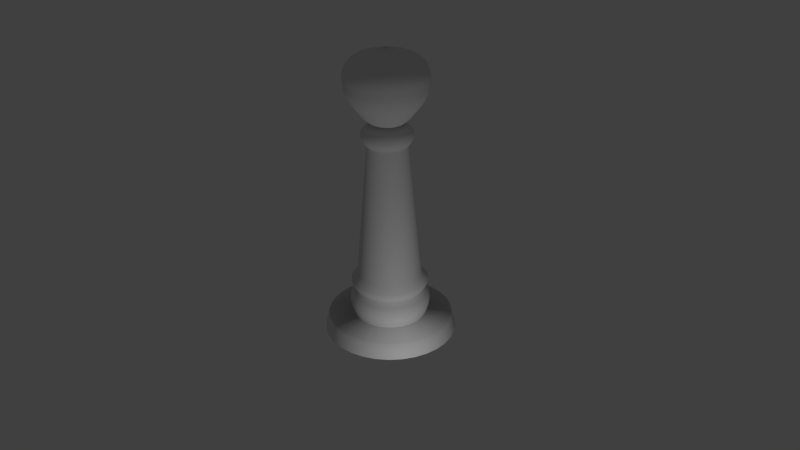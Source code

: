 # Source: pawn_2.blend  (saved by Blender 2.75.0; exported with 4.5.12 LTS)
import bpy
from mathutils import Matrix  # noqa: F401  (used for matrix-valued properties, if any)

bpy.ops.wm.read_factory_settings(use_empty=True)
scene = bpy.context.scene
scene.name = 'Scene'

# ---- collections
col_collection_1 = bpy.data.collections.new('Collection 1'); scene.collection.children.link(col_collection_1)

# ---- world
world_world = bpy.data.worlds.new('World'); scene.world = world_world
world_world.color = (0.05088, 0.05088, 0.05088)
world_world.use_sun_shadow = False
world_world.sun_shadow_jitter_overblur = 0.0
world_world.cycles.sampling_method = 'MANUAL'
world_world.cycles.sample_map_resolution = 256

# ---- cameras
cam_camera = bpy.data.cameras.new('Camera')
cam_camera.clip_end = 100.0
cam_camera.lens = 35.0
cam_camera.sensor_width = 32.0
cam_camera.sensor_height = 18.0
cam_camera.ortho_scale = 7.314
cam_camera.dof.focus_distance = 0.0
cam_camera.dof.aperture_fstop = 128.0

# ---- lights
light_lamp = bpy.data.lights.new('Lamp', 'POINT')
light_lamp.transmission_factor = 0.0
light_lamp.cutoff_distance = 30.0
light_lamp.energy = 100.0
light_lamp.shadow_buffer_clip_start = 1.001
light_lamp.shadow_soft_size = 0.1
light_lamp.shadow_maximum_resolution = 0.006
light_lamp.use_absolute_resolution = True
light_lamp.cycles.use_multiple_importance_sampling = False

# ---- meshes
me_cylinder = bpy.data.meshes.new('Cylinder')
me_cylinder.from_pydata([(0.0, 1.0, -1.0), (0.1951, 0.9808, -1.0), (0.3827, 0.9239, -1.0), (0.5556, 0.8315, -1.0), (0.7071, 0.7071, -1.0), (0.8315, 0.5556, -1.0), (0.9239, 0.3827, -1.0), (0.9808, 0.1951, -1.0), (1.0, 7.55e-08, -1.0), (0.9808, -0.1951, -1.0), (0.9239, -0.3827, -1.0), (0.8315, -0.5556, -1.0), (0.7071, -0.7071, -1.0), (0.5556, -0.8315, -1.0), (0.3827, -0.9239, -1.0), (0.1951, -0.9808, -1.0), (-3.258e-07, -1.0, -1.0), (-0.1951, -0.9808, -1.0), (-0.3827, -0.9239, -1.0), (-0.5556, -0.8315, -1.0), (-0.7071, -0.7071, -1.0), (-0.8315, -0.5556, -1.0), (-0.9239, -0.3827, -1.0), (-0.9808, -0.1951, -1.0), (-1.0, 9.656e-07, -1.0), (-0.9808, 0.1951, -1.0), (-0.9239, 0.3827, -1.0), (-0.8315, 0.5556, -1.0), (-0.7071, 0.7071, -1.0), (-0.5556, 0.8315, -1.0), (-0.3827, 0.9239, -1.0), (-0.1951, 0.9808, -1.0), (6.935e-09, 0.9416, -0.9398), (0.1837, 0.9235, -0.9398), (0.3603, 0.8699, -0.9398), (0.5231, 0.7829, -0.9398), (0.6658, 0.6658, -0.9398), (0.7829, 0.5231, -0.9398), (0.8699, 0.3603, -0.9398), (0.9235, 0.1837, -0.9398), (0.9416, 8.773e-08, -0.9398), (0.9235, -0.1837, -0.9398), (0.8699, -0.3603, -0.9398), (0.7829, -0.5231, -0.9398), (0.6658, -0.6658, -0.9398), (0.5231, -0.7829, -0.9398), (0.3603, -0.8699, -0.9398), (0.1837, -0.9235, -0.9398), (-2.999e-07, -0.9416, -0.9398), (-0.1837, -0.9235, -0.9398), (-0.3603, -0.8699, -0.9398), (-0.5231, -0.7829, -0.9398), (-0.6658, -0.6658, -0.9398), (-0.7829, -0.5231, -0.9398), (-0.8699, -0.3603, -0.9398), (-0.9235, -0.1837, -0.9398), (-0.9416, 9.258e-07, -0.9398), (-0.9235, 0.1837, -0.9398), (-0.8699, 0.3603, -0.9398), (-0.7829, 0.5231, -0.9398), (-0.6658, 0.6658, -0.9398), (-0.5231, 0.7829, -0.9398), (-0.3603, 0.8699, -0.9398), (-0.1837, 0.9235, -0.9398), (4.781e-08, 0.5306, -0.9398), (0.1035, 0.5204, -0.9398), (0.2031, 0.4902, -0.9398), (0.2948, 0.4412, -0.9398), (0.3752, 0.3752, -0.9398), (0.4412, 0.2948, -0.9398), (0.4902, 0.2031, -0.9398), (0.5204, 0.1035, -0.9398), (0.5306, 1.844e-07, -0.9398), (0.5204, -0.1035, -0.9398), (0.4902, -0.2031, -0.9398), (0.4412, -0.2948, -0.9398), (0.3752, -0.3752, -0.9398), (0.2948, -0.4412, -0.9398), (0.2031, -0.4902, -0.9398), (0.1035, -0.5204, -0.9398), (-1.251e-07, -0.5306, -0.9398), (-0.1035, -0.5204, -0.9398), (-0.2031, -0.4902, -0.9398), (-0.2948, -0.4412, -0.9398), (-0.3752, -0.3752, -0.9398), (-0.4412, -0.2948, -0.9398), (-0.4902, -0.2031, -0.9398), (-0.5204, -0.1035, -0.9398), (-0.5306, 6.567e-07, -0.9398), (-0.5204, 0.1035, -0.9398), (-0.4902, 0.2031, -0.9398), (-0.4412, 0.2948, -0.9398), (-0.3752, 0.3752, -0.9398), (-0.2948, 0.4412, -0.9398), (-0.2031, 0.4902, -0.9398), (-0.1035, 0.5204, -0.9398), (4.545e-08, 0.5677, -0.9205), (0.1108, 0.5568, -0.9205), (0.2173, 0.5245, -0.9205), (0.3154, 0.472, -0.9205), (0.4014, 0.4014, -0.9205), (0.472, 0.3154, -0.9205), (0.5245, 0.2173, -0.9205), (0.5568, 0.1108, -0.9205), (0.5677, 1.755e-07, -0.9205), (0.5568, -0.1108, -0.9205), (0.5245, -0.2173, -0.9205), (0.472, -0.3154, -0.9205), (0.4014, -0.4014, -0.9205), (0.3154, -0.472, -0.9205), (0.2173, -0.5245, -0.9205), (0.1108, -0.5568, -0.9205), (-1.395e-07, -0.5677, -0.9205), (-0.1108, -0.5568, -0.9205), (-0.2173, -0.5245, -0.9205), (-0.3154, -0.472, -0.9205), (-0.4014, -0.4014, -0.9205), (-0.472, -0.3154, -0.9205), (-0.5245, -0.2173, -0.9205), (-0.5568, -0.1108, -0.9205), (-0.5677, 6.808e-07, -0.9205), (-0.5568, 0.1108, -0.9205), (-0.5245, 0.2173, -0.9205), (-0.472, 0.3154, -0.9205), (-0.4014, 0.4014, -0.9205), (-0.3154, 0.472, -0.9205), (-0.2173, 0.5245, -0.9205), (-0.1108, 0.5568, -0.9205), (4.545e-08, 0.5677, -0.9205), (0.1108, 0.5568, -0.9205), (0.2173, 0.5245, -0.9205), (0.3154, 0.472, -0.9205), (0.4014, 0.4014, -0.9205), (0.472, 0.3154, -0.9205), (0.5245, 0.2173, -0.9205), (0.5568, 0.1108, -0.9205), (0.5677, 1.755e-07, -0.9205), (0.5568, -0.1108, -0.9205), (0.5245, -0.2173, -0.9205), (0.472, -0.3154, -0.9205), (0.4014, -0.4014, -0.9205), (0.3154, -0.472, -0.9205), (0.2173, -0.5245, -0.9205), (0.1108, -0.5568, -0.9205), (-1.395e-07, -0.5677, -0.9205), (-0.1108, -0.5568, -0.9205), (-0.2173, -0.5245, -0.9205), (-0.3154, -0.472, -0.9205), (-0.4014, -0.4014, -0.9205), (-0.472, -0.3154, -0.9205), (-0.5245, -0.2173, -0.9205), (-0.5568, -0.1108, -0.9205), (-0.5677, 6.808e-07, -0.9205), (-0.5568, 0.1108, -0.9205), (-0.5245, 0.2173, -0.9205), (-0.472, 0.3154, -0.9205), (-0.4014, 0.4014, -0.9205), (-0.3154, 0.472, -0.9205), (-0.2173, 0.5245, -0.9205), (-0.1108, 0.5568, -0.9205), (4.545e-08, 0.5677, -0.9205), (0.1108, 0.5568, -0.9205), (0.2173, 0.5245, -0.9205), (0.3154, 0.472, -0.9205), (0.4014, 0.4014, -0.9205), (0.472, 0.3154, -0.9205), (0.5245, 0.2173, -0.9205), (0.5568, 0.1108, -0.9205), (0.5677, 1.755e-07, -0.9205), (0.5568, -0.1108, -0.9205), (0.5245, -0.2173, -0.9205), (0.472, -0.3154, -0.9205), (0.4014, -0.4014, -0.9205), (0.3154, -0.472, -0.9205), (0.2173, -0.5245, -0.9205), (0.1108, -0.5568, -0.9205), (-1.395e-07, -0.5677, -0.9205), (-0.1108, -0.5568, -0.9205), (-0.2173, -0.5245, -0.9205), (-0.3154, -0.472, -0.9205), (-0.4014, -0.4014, -0.9205), (-0.472, -0.3154, -0.9205), (-0.5245, -0.2173, -0.9205), (-0.5568, -0.1108, -0.9205), (-0.5677, 6.808e-07, -0.9205), (-0.5568, 0.1108, -0.9205), (-0.5245, 0.2173, -0.9205), (-0.472, 0.3154, -0.9205), (-0.4014, 0.4014, -0.9205), (-0.3154, 0.472, -0.9205), (-0.2173, 0.5245, -0.9205), (-0.1108, 0.5568, -0.9205), (4.376e-08, 0.5885, -0.9024), (0.1148, 0.5772, -0.9024), (0.2252, 0.5437, -0.9024), (0.3269, 0.4893, -0.9024), (0.4161, 0.4161, -0.9024), (0.4893, 0.3269, -0.9024), (0.5437, 0.2252, -0.9024), (0.5772, 0.1148, -0.9024), (0.5885, 1.707e-07, -0.9024), (0.5772, -0.1148, -0.9024), (0.5437, -0.2252, -0.9024), (0.4893, -0.3269, -0.9024), (0.4161, -0.4161, -0.9024), (0.3269, -0.4893, -0.9024), (0.2252, -0.5437, -0.9024), (0.1148, -0.5772, -0.9024), (-1.48e-07, -0.5885, -0.9024), (-0.1148, -0.5772, -0.9024), (-0.2252, -0.5437, -0.9024), (-0.3269, -0.4893, -0.9024), (-0.4161, -0.4161, -0.9024), (-0.4893, -0.3269, -0.9024), (-0.5437, -0.2252, -0.9024), (-0.5772, -0.1148, -0.9024), (-0.5885, 6.945e-07, -0.9024), (-0.5772, 0.1148, -0.9024), (-0.5437, 0.2252, -0.9024), (-0.4893, 0.3269, -0.9024), (-0.4161, 0.4161, -0.9024), (-0.3269, 0.4893, -0.9024), (-0.2252, 0.5437, -0.9024), (-0.1148, 0.5772, -0.9024), (4.344e-08, 0.6003, -0.8888), (0.1171, 0.5888, -0.8888), (0.2297, 0.5546, -0.8888), (0.3335, 0.4991, -0.8888), (0.4245, 0.4245, -0.8888), (0.4991, 0.3335, -0.8888), (0.5546, 0.2297, -0.8888), (0.5888, 0.1171, -0.8888), (0.6003, 1.681e-07, -0.8888), (0.5888, -0.1171, -0.8888), (0.5546, -0.2297, -0.8888), (0.4991, -0.3335, -0.8888), (0.4245, -0.4245, -0.8888), (0.3335, -0.4991, -0.8888), (0.2297, -0.5546, -0.8888), (0.1171, -0.5888, -0.8888), (-1.522e-07, -0.6003, -0.8888), (-0.1171, -0.5888, -0.8888), (-0.2297, -0.5546, -0.8888), (-0.3335, -0.4991, -0.8888), (-0.4245, -0.4245, -0.8888), (-0.4991, -0.3335, -0.8888), (-0.5546, -0.2297, -0.8888), (-0.5888, -0.1171, -0.8888), (-0.6003, 7.025e-07, -0.8888), (-0.5888, 0.1171, -0.8888), (-0.5546, 0.2297, -0.8888), (-0.4991, 0.3335, -0.8888), (-0.4245, 0.4245, -0.8888), (-0.3335, 0.4991, -0.8888), (-0.2297, 0.5546, -0.8888), (-0.1171, 0.5888, -0.8888), (4.313e-08, 0.6031, -0.8755), (0.1177, 0.5915, -0.8755), (0.2308, 0.5572, -0.8755), (0.3351, 0.5015, -0.8755), (0.4265, 0.4265, -0.8755), (0.5015, 0.3351, -0.8755), (0.5572, 0.2308, -0.8755), (0.5915, 0.1177, -0.8755), (0.6031, 1.675e-07, -0.8755), (0.5915, -0.1177, -0.8755), (0.5572, -0.2308, -0.8755), (0.5015, -0.3351, -0.8755), (0.4265, -0.4265, -0.8755), (0.3351, -0.5015, -0.8755), (0.2308, -0.5572, -0.8755), (0.1177, -0.5915, -0.8755), (-1.534e-07, -0.6031, -0.8755), (-0.1177, -0.5915, -0.8755), (-0.2308, -0.5572, -0.8755), (-0.3351, -0.5015, -0.8755), (-0.4265, -0.4265, -0.8755), (-0.5015, -0.3351, -0.8755), (-0.5572, -0.2308, -0.8755), (-0.5915, -0.1177, -0.8755), (-0.6031, 7.043e-07, -0.8755), (-0.5915, 0.1177, -0.8755), (-0.5572, 0.2308, -0.8755), (-0.5015, 0.3351, -0.8755), (-0.4265, 0.4265, -0.8755), (-0.3351, 0.5015, -0.8755), (-0.2308, 0.5572, -0.8755), (-0.1177, 0.5915, -0.8755), (4.381e-08, 0.5958, -0.8608), (0.1162, 0.5844, -0.8608), (0.228, 0.5505, -0.8608), (0.331, 0.4954, -0.8608), (0.4213, 0.4213, -0.8608), (0.4954, 0.331, -0.8608), (0.5505, 0.228, -0.8608), (0.5844, 0.1162, -0.8608), (0.5958, 1.693e-07, -0.8608), (0.5844, -0.1162, -0.8608), (0.5505, -0.228, -0.8608), (0.4954, -0.331, -0.8608), (0.4213, -0.4213, -0.8608), (0.331, -0.4954, -0.8608), (0.228, -0.5505, -0.8608), (0.1162, -0.5844, -0.8608), (-1.503e-07, -0.5958, -0.8608), (-0.1162, -0.5844, -0.8608), (-0.228, -0.5505, -0.8608), (-0.331, -0.4954, -0.8608), (-0.4213, -0.4213, -0.8608), (-0.4954, -0.331, -0.8608), (-0.5505, -0.228, -0.8608), (-0.5844, -0.1162, -0.8608), (-0.5958, 6.997e-07, -0.8608), (-0.5844, 0.1162, -0.8608), (-0.5505, 0.228, -0.8608), (-0.4954, 0.331, -0.8608), (-0.4213, 0.4213, -0.8608), (-0.331, 0.4954, -0.8608), (-0.228, 0.5505, -0.8608), (-0.1162, 0.5844, -0.8608), (4.596e-08, 0.5747, -0.8452), (0.1121, 0.5636, -0.8452), (0.2199, 0.5309, -0.8452), (0.3193, 0.4778, -0.8452), (0.4064, 0.4064, -0.8452), (0.4778, 0.3193, -0.8452), (0.5309, 0.2199, -0.8452), (0.5636, 0.1121, -0.8452), (0.5747, 1.754e-07, -0.8452), (0.5636, -0.1121, -0.8452), (0.5309, -0.2199, -0.8452), (0.4778, -0.3193, -0.8452), (0.4064, -0.4064, -0.8452), (0.3193, -0.4778, -0.8452), (0.2199, -0.5309, -0.8452), (0.1121, -0.5636, -0.8452), (-1.413e-07, -0.5747, -0.8452), (-0.1121, -0.5636, -0.8452), (-0.2199, -0.5309, -0.8452), (-0.3193, -0.4778, -0.8452), (-0.4064, -0.4064, -0.8452), (-0.4778, -0.3193, -0.8452), (-0.5309, -0.2199, -0.8452), (-0.5636, -0.1121, -0.8452), (-0.5747, 6.869e-07, -0.8452), (-0.5636, 0.1121, -0.8452), (-0.5309, 0.2199, -0.8452), (-0.4778, 0.3193, -0.8452), (-0.4064, 0.4064, -0.8452), (-0.3193, 0.4778, -0.8452), (-0.2199, 0.5309, -0.8452), (-0.1121, 0.5636, -0.8452), (5.275e-08, 0.5196, -0.8296), (0.1014, 0.5097, -0.8296), (0.1989, 0.4801, -0.8296), (0.2887, 0.4321, -0.8296), (0.3674, 0.3674, -0.8296), (0.4321, 0.2887, -0.8296), (0.4801, 0.1989, -0.8296), (0.5097, 0.1014, -0.8296), (0.5196, 1.903e-07, -0.8296), (0.5097, -0.1014, -0.8296), (0.4801, -0.1989, -0.8296), (0.4321, -0.2887, -0.8296), (0.3674, -0.3674, -0.8296), (0.2887, -0.4321, -0.8296), (0.1989, -0.4801, -0.8296), (0.1014, -0.5097, -0.8296), (-1.166e-07, -0.5196, -0.8296), (-0.1014, -0.5097, -0.8296), (-0.1989, -0.4801, -0.8296), (-0.2887, -0.4321, -0.8296), (-0.3674, -0.3674, -0.8296), (-0.4321, -0.2887, -0.8296), (-0.4801, -0.1989, -0.8296), (-0.5097, -0.1014, -0.8296), (-0.5196, 6.528e-07, -0.8296), (-0.5097, 0.1014, -0.8296), (-0.4801, 0.1989, -0.8296), (-0.4321, 0.2887, -0.8296), (-0.3674, 0.3674, -0.8296), (-0.2887, 0.4321, -0.8296), (-0.1989, 0.4801, -0.8296), (-0.1014, 0.5097, -0.8296), (5.028e-08, 0.5501, -0.8155), (0.1073, 0.5396, -0.8155), (0.2105, 0.5083, -0.8155), (0.3056, 0.4574, -0.8155), (0.389, 0.389, -0.8155), (0.4574, 0.3056, -0.8155), (0.5083, 0.2105, -0.8155), (0.5396, 0.1073, -0.8155), (0.5501, 1.826e-07, -0.8155), (0.5396, -0.1073, -0.8155), (0.5083, -0.2105, -0.8155), (0.4574, -0.3056, -0.8155), (0.389, -0.389, -0.8155), (0.3056, -0.4574, -0.8155), (0.2105, -0.5083, -0.8155), (0.1073, -0.5396, -0.8155), (-1.29e-07, -0.5501, -0.8155), (-0.1073, -0.5396, -0.8155), (-0.2105, -0.5083, -0.8155), (-0.3056, -0.4574, -0.8155), (-0.389, -0.389, -0.8155), (-0.4574, -0.3056, -0.8155), (-0.5083, -0.2105, -0.8155), (-0.5396, -0.1073, -0.8155), (-0.5501, 6.723e-07, -0.8155), (-0.5396, 0.1073, -0.8155), (-0.5083, 0.2105, -0.8155), (-0.4574, 0.3056, -0.8155), (-0.389, 0.389, -0.8155), (-0.3056, 0.4574, -0.8155), (-0.2105, 0.5083, -0.8155), (-0.1073, 0.5396, -0.8155), (4.734e-08, 0.5745, -0.8049), (0.1121, 0.5635, -0.8049), (0.2199, 0.5308, -0.8049), (0.3192, 0.4777, -0.8049), (0.4062, 0.4062, -0.8049), (0.4777, 0.3192, -0.8049), (0.5308, 0.2199, -0.8049), (0.5635, 0.1121, -0.8049), (0.5745, 1.771e-07, -0.8049), (0.5635, -0.1121, -0.8049), (0.5308, -0.2199, -0.8049), (0.4777, -0.3192, -0.8049), (0.4062, -0.4062, -0.8049), (0.3192, -0.4777, -0.8049), (0.2199, -0.5308, -0.8049), (0.1121, -0.5635, -0.8049), (-1.399e-07, -0.5745, -0.8049), (-0.1121, -0.5635, -0.8049), (-0.2199, -0.5308, -0.8049), (-0.3192, -0.4777, -0.8049), (-0.4062, -0.4062, -0.8049), (-0.4777, -0.3192, -0.8049), (-0.5308, -0.2199, -0.8049), (-0.5635, -0.1121, -0.8049), (-0.5745, 6.885e-07, -0.8049), (-0.5635, 0.1121, -0.8049), (-0.5308, 0.2199, -0.8049), (-0.4777, 0.3192, -0.8049), (-0.4062, 0.4062, -0.8049), (-0.3192, 0.4777, -0.8049), (-0.2199, 0.5308, -0.8049), (-0.1121, 0.5635, -0.8049), (4.699e-08, 0.5777, -0.7916), (0.1127, 0.5666, -0.7916), (0.2211, 0.5337, -0.7916), (0.3209, 0.4803, -0.7916), (0.4085, 0.4085, -0.7916), (0.4803, 0.3209, -0.7916), (0.5337, 0.2211, -0.7916), (0.5666, 0.1127, -0.7916), (0.5777, 1.764e-07, -0.7916), (0.5666, -0.1127, -0.7916), (0.5337, -0.2211, -0.7916), (0.4803, -0.3209, -0.7916), (0.4085, -0.4085, -0.7916), (0.3209, -0.4803, -0.7916), (0.2211, -0.5337, -0.7916), (0.1127, -0.5666, -0.7916), (-1.412e-07, -0.5777, -0.7916), (-0.1127, -0.5666, -0.7916), (-0.2211, -0.5337, -0.7916), (-0.3209, -0.4803, -0.7916), (-0.4085, -0.4085, -0.7916), (-0.4803, -0.3209, -0.7916), (-0.5337, -0.2211, -0.7916), (-0.5666, -0.1127, -0.7916), (-0.5777, 6.905e-07, -0.7916), (-0.5666, 0.1127, -0.7916), (-0.5337, 0.2211, -0.7916), (-0.4803, 0.3209, -0.7916), (-0.4085, 0.4085, -0.7916), (-0.3209, 0.4803, -0.7916), (-0.2211, 0.5337, -0.7916), (-0.1127, 0.5666, -0.7916), (6.034e-08, 0.4863, -0.7654), (0.09488, 0.477, -0.7654), (0.1861, 0.4493, -0.7654), (0.2702, 0.4044, -0.7654), (0.3439, 0.3439, -0.7654), (0.4044, 0.2702, -0.7654), (0.4493, 0.1861, -0.7654), (0.477, 0.09488, -0.7654), (0.4863, 1.976e-07, -0.7654), (0.477, -0.09488, -0.7654), (0.4493, -0.1861, -0.7654), (0.4044, -0.2702, -0.7654), (0.3439, -0.3439, -0.7654), (0.2702, -0.4044, -0.7654), (0.1861, -0.4493, -0.7654), (0.09488, -0.477, -0.7654), (-9.813e-08, -0.4863, -0.7654), (-0.09488, -0.477, -0.7654), (-0.1861, -0.4493, -0.7654), (-0.2702, -0.4044, -0.7654), (-0.3439, -0.3439, -0.7654), (-0.4044, -0.2702, -0.7654), (-0.4493, -0.1861, -0.7654), (-0.477, -0.09488, -0.7654), (-0.4863, 6.305e-07, -0.7654), (-0.477, 0.09488, -0.7654), (-0.4493, 0.1861, -0.7654), (-0.4044, 0.2702, -0.7654), (-0.3439, 0.3439, -0.7654), (-0.2702, 0.4044, -0.7654), (-0.1861, 0.4493, -0.7654), (-0.09488, 0.477, -0.7654), (8.464e-08, 0.2968, -0.2612), (0.05791, 0.2911, -0.2612), (0.1136, 0.2742, -0.2612), (0.1649, 0.2468, -0.2612), (0.2099, 0.2099, -0.2612), (0.2468, 0.1649, -0.2612), (0.2742, 0.1136, -0.2612), (0.2911, 0.05791, -0.2612), (0.2968, 2.366e-07, -0.2612), (0.2911, -0.05791, -0.2612), (0.2742, -0.1136, -0.2612), (0.2468, -0.1649, -0.2612), (0.2099, -0.2099, -0.2612), (0.1649, -0.2468, -0.2612), (0.1136, -0.2742, -0.2612), (0.05791, -0.2911, -0.2612), (-1.208e-08, -0.2968, -0.2612), (-0.05791, -0.2911, -0.2612), (-0.1136, -0.2742, -0.2612), (-0.1649, -0.2468, -0.2612), (-0.2099, -0.2099, -0.2612), (-0.2468, -0.1649, -0.2612), (-0.2742, -0.1136, -0.2612), (-0.2911, -0.05791, -0.2612), (-0.2968, 5.008e-07, -0.2612), (-0.2911, 0.05791, -0.2612), (-0.2742, 0.1136, -0.2612), (-0.2468, 0.1649, -0.2612), (-0.2099, 0.2099, -0.2612), (-0.1649, 0.2468, -0.2612), (-0.1136, 0.2742, -0.2612), (-0.05791, 0.2911, -0.2612), (8.142e-08, 0.3241, -0.2498), (0.06323, 0.3179, -0.2498), (0.124, 0.2994, -0.2498), (0.1801, 0.2695, -0.2498), (0.2292, 0.2292, -0.2498), (0.2695, 0.1801, -0.2498), (0.2994, 0.124, -0.2498), (0.3179, 0.06323, -0.2498), (0.3241, 2.306e-07, -0.2498), (0.3179, -0.06323, -0.2498), (0.2994, -0.124, -0.2498), (0.2695, -0.1801, -0.2498), (0.2292, -0.2292, -0.2498), (0.1801, -0.2695, -0.2498), (0.124, -0.2994, -0.2498), (0.06323, -0.3179, -0.2498), (-2.419e-08, -0.3241, -0.2498), (-0.06323, -0.3179, -0.2498), (-0.124, -0.2994, -0.2498), (-0.1801, -0.2695, -0.2498), (-0.2292, -0.2292, -0.2498), (-0.2695, -0.1801, -0.2498), (-0.2994, -0.124, -0.2498), (-0.3179, -0.06323, -0.2498), (-0.3241, 5.191e-07, -0.2498), (-0.3179, 0.06323, -0.2498), (-0.2994, 0.124, -0.2498), (-0.2695, 0.1801, -0.2498), (-0.2292, 0.2292, -0.2498), (-0.1801, 0.2695, -0.2498), (-0.124, 0.2994, -0.2498), (-0.06323, 0.3179, -0.2498), (7.802e-08, 0.355, -0.2374), (0.06926, 0.3482, -0.2374), (0.1359, 0.328, -0.2374), (0.1972, 0.2952, -0.2374), (0.251, 0.251, -0.2374), (0.2952, 0.1972, -0.2374), (0.328, 0.1359, -0.2374), (0.3482, 0.06926, -0.2374), (0.355, 2.23e-07, -0.2374), (0.3482, -0.06926, -0.2374), (0.328, -0.1359, -0.2374), (0.2952, -0.1972, -0.2374), (0.251, -0.251, -0.2374), (0.1972, -0.2952, -0.2374), (0.1359, -0.328, -0.2374), (0.06926, -0.3482, -0.2374), (-3.766e-08, -0.355, -0.2374), (-0.06926, -0.3482, -0.2374), (-0.1359, -0.328, -0.2374), (-0.1972, -0.2952, -0.2374), (-0.251, -0.251, -0.2374), (-0.2952, -0.1972, -0.2374), (-0.328, -0.1359, -0.2374), (-0.3482, -0.06926, -0.2374), (-0.355, 5.39e-07, -0.2374), (-0.3482, 0.06926, -0.2374), (-0.328, 0.1359, -0.2374), (-0.2952, 0.1972, -0.2374), (-0.251, 0.251, -0.2374), (-0.1972, 0.2952, -0.2374), (-0.1359, 0.328, -0.2374), (-0.06926, 0.3482, -0.2374), (7.514e-08, 0.3852, -0.2192), (0.07515, 0.3778, -0.2192), (0.1474, 0.3559, -0.2192), (0.214, 0.3203, -0.2192), (0.2724, 0.2724, -0.2192), (0.3203, 0.214, -0.2192), (0.3559, 0.1474, -0.2192), (0.3778, 0.07515, -0.2192), (0.3852, 2.163e-07, -0.2192), (0.3778, -0.07515, -0.2192), (0.3559, -0.1474, -0.2192), (0.3203, -0.214, -0.2192), (0.2724, -0.2724, -0.2192), (0.214, -0.3203, -0.2192), (0.1474, -0.3559, -0.2192), (0.07515, -0.3778, -0.2192), (-5.037e-08, -0.3852, -0.2192), (-0.07515, -0.3778, -0.2192), (-0.1474, -0.3559, -0.2192), (-0.214, -0.3203, -0.2192), (-0.2724, -0.2724, -0.2192), (-0.3203, -0.214, -0.2192), (-0.3559, -0.1474, -0.2192), (-0.3778, -0.07515, -0.2192), (-0.3852, 5.592e-07, -0.2192), (-0.3778, 0.07515, -0.2192), (-0.3559, 0.1474, -0.2192), (-0.3203, 0.214, -0.2192), (-0.2724, 0.2724, -0.2192), (-0.214, 0.3203, -0.2192), (-0.1474, 0.3559, -0.2192), (-0.07515, 0.3778, -0.2192), (7.6e-08, 0.3735, -0.2036), (0.07286, 0.3663, -0.2036), (0.1429, 0.345, -0.2036), (0.2075, 0.3105, -0.2036), (0.2641, 0.2641, -0.2036), (0.3105, 0.2075, -0.2036), (0.345, 0.1429, -0.2036), (0.3663, 0.07286, -0.2036), (0.3735, 2.191e-07, -0.2036), (0.3663, -0.07286, -0.2036), (0.345, -0.1429, -0.2036), (0.3105, -0.2075, -0.2036), (0.2641, -0.2641, -0.2036), (0.2075, -0.3105, -0.2036), (0.1429, -0.345, -0.2036), (0.07286, -0.3663, -0.2036), (-4.568e-08, -0.3735, -0.2036), (-0.07286, -0.3663, -0.2036), (-0.1429, -0.345, -0.2036), (-0.2075, -0.3105, -0.2036), (-0.2641, -0.2641, -0.2036), (-0.3105, -0.2075, -0.2036), (-0.345, -0.1429, -0.2036), (-0.3663, -0.07286, -0.2036), (-0.3735, 5.515e-07, -0.2036), (-0.3663, 0.07286, -0.2036), (-0.345, 0.1429, -0.2036), (-0.3105, 0.2075, -0.2036), (-0.2641, 0.2641, -0.2036), (-0.2075, 0.3105, -0.2036), (-0.1429, 0.345, -0.2036), (-0.07286, 0.3663, -0.2036), (8.015e-08, 0.3227, -0.1902), (0.06295, 0.3165, -0.1902), (0.1235, 0.2981, -0.1902), (0.1793, 0.2683, -0.1902), (0.2282, 0.2282, -0.1902), (0.2683, 0.1793, -0.1902), (0.2981, 0.1235, -0.1902), (0.3165, 0.06295, -0.1902), (0.3227, 2.314e-07, -0.1902), (0.3165, -0.06295, -0.1902), (0.2981, -0.1235, -0.1902), (0.2683, -0.1793, -0.1902), (0.2282, -0.2282, -0.1902), (0.1793, -0.2683, -0.1902), (0.1235, -0.2981, -0.1902), (0.06295, -0.3165, -0.1902), (-2.499e-08, -0.3227, -0.1902), (-0.06295, -0.3165, -0.1902), (-0.1235, -0.2981, -0.1902), (-0.1793, -0.2683, -0.1902), (-0.2282, -0.2282, -0.1902), (-0.2683, -0.1793, -0.1902), (-0.2981, -0.1235, -0.1902), (-0.3165, -0.06295, -0.1902), (-0.3227, 5.186e-07, -0.1902), (-0.3165, 0.06295, -0.1902), (-0.2981, 0.1235, -0.1902), (-0.2683, 0.1793, -0.1902), (-0.2282, 0.2282, -0.1902), (-0.1793, 0.2683, -0.1902), (-0.1235, 0.2981, -0.1902), (-0.06295, 0.3165, -0.1902), (8.134e-08, 0.2389, -0.1749), (0.04661, 0.2343, -0.1749), (0.09143, 0.2207, -0.1749), (0.1327, 0.1986, -0.1749), (0.1689, 0.1689, -0.1749), (0.1986, 0.1327, -0.1749), (0.2207, 0.09143, -0.1749), (0.2343, 0.04661, -0.1749), (0.2389, 2.501e-07, -0.1749), (0.2343, -0.04661, -0.1749), (0.2207, -0.09143, -0.1749), (0.1986, -0.1327, -0.1749), (0.1689, -0.1689, -0.1749), (0.1327, -0.1986, -0.1749), (0.09143, -0.2207, -0.1749), (0.04661, -0.2343, -0.1749), (3.494e-09, -0.2389, -0.1749), (-0.04661, -0.2343, -0.1749), (-0.09143, -0.2207, -0.1749), (-0.1327, -0.1986, -0.1749), (-0.1689, -0.1689, -0.1749), (-0.1986, -0.1327, -0.1749), (-0.2207, -0.09143, -0.1749), (-0.2343, -0.04661, -0.1749), (-0.2389, 4.628e-07, -0.1749), (-0.2343, 0.04661, -0.1749), (-0.2207, 0.09143, -0.1749), (-0.1986, 0.1327, -0.1749), (-0.1689, 0.1689, -0.1749), (-0.1327, 0.1986, -0.1749), (-0.09143, 0.2207, -0.1749), (-0.04661, 0.2343, -0.1749), (7.944e-08, 0.2649, -0.1685), (0.05168, 0.2598, -0.1685), (0.1014, 0.2448, -0.1685), (0.1472, 0.2203, -0.1685), (0.1873, 0.1873, -0.1685), (0.2203, 0.1472, -0.1685), (0.2448, 0.1014, -0.1685), (0.2598, 0.05168, -0.1685), (0.2649, 2.439e-07, -0.1685), (0.2598, -0.05168, -0.1685), (0.2448, -0.1014, -0.1685), (0.2203, -0.1472, -0.1685), (0.1873, -0.1873, -0.1685), (0.1472, -0.2203, -0.1685), (0.1014, -0.2447, -0.1685), (0.05168, -0.2598, -0.1685), (-6.878e-09, -0.2649, -0.1685), (-0.05168, -0.2598, -0.1685), (-0.1014, -0.2447, -0.1685), (-0.1472, -0.2203, -0.1685), (-0.1873, -0.1873, -0.1685), (-0.2203, -0.1472, -0.1685), (-0.2448, -0.1014, -0.1685), (-0.2598, -0.05168, -0.1685), (-0.2649, 4.797e-07, -0.1685), (-0.2598, 0.05168, -0.1685), (-0.2448, 0.1014, -0.1685), (-0.2203, 0.1472, -0.1685), (-0.1873, 0.1873, -0.1685), (-0.1472, 0.2203, -0.1685), (-0.1014, 0.2448, -0.1685), (-0.05168, 0.2598, -0.1685), (7.727e-08, 0.3009, -0.1606), (0.0587, 0.2951, -0.1606), (0.1151, 0.278, -0.1606), (0.1672, 0.2502, -0.1606), (0.2128, 0.2128, -0.1606), (0.2502, 0.1672, -0.1606), (0.278, 0.1151, -0.1606), (0.2951, 0.0587, -0.1606), (0.3009, 2.375e-07, -0.1606), (0.2951, -0.0587, -0.1606), (0.278, -0.1151, -0.1606), (0.2502, -0.1672, -0.1606), (0.2128, -0.2128, -0.1606), (0.1672, -0.2502, -0.1606), (0.1151, -0.278, -0.1606), (0.0587, -0.2951, -0.1606), (-2.077e-08, -0.3009, -0.1606), (-0.0587, -0.2951, -0.1606), (-0.1151, -0.278, -0.1606), (-0.1672, -0.2502, -0.1606), (-0.2128, -0.2128, -0.1606), (-0.2502, -0.1672, -0.1606), (-0.278, -0.1151, -0.1606), (-0.2951, -0.0587, -0.1606), (-0.3009, 5.054e-07, -0.1606), (-0.2951, 0.0587, -0.1606), (-0.278, 0.1151, -0.1606), (-0.2502, 0.1672, -0.1606), (-0.2128, 0.2128, -0.1606), (-0.1672, 0.2502, -0.1606), (-0.1151, 0.278, -0.1606), (-0.0587, 0.2951, -0.1606), (7.467e-08, 0.3353, -0.1532), (0.06542, 0.3289, -0.1532), (0.1283, 0.3098, -0.1532), (0.1863, 0.2788, -0.1532), (0.2371, 0.2371, -0.1532), (0.2788, 0.1863, -0.1532), (0.3098, 0.1283, -0.1532), (0.3289, 0.06542, -0.1532), (0.3353, 2.306e-07, -0.1532), (0.3289, -0.06542, -0.1532), (0.3098, -0.1283, -0.1532), (0.2788, -0.1863, -0.1532), (0.2371, -0.2371, -0.1532), (0.1863, -0.2788, -0.1532), (0.1283, -0.3098, -0.1532), (0.06542, -0.3289, -0.1532), (-3.459e-08, -0.3353, -0.1532), (-0.06542, -0.3289, -0.1532), (-0.1283, -0.3098, -0.1532), (-0.1863, -0.2788, -0.1532), (-0.2371, -0.2371, -0.1532), (-0.2788, -0.1863, -0.1532), (-0.3098, -0.1283, -0.1532), (-0.3289, -0.06542, -0.1532), (-0.3353, 5.29e-07, -0.1532), (-0.3289, 0.06542, -0.1532), (-0.3098, 0.1283, -0.1532), (-0.2788, 0.1863, -0.1532), (-0.2371, 0.2371, -0.1532), (-0.1863, 0.2788, -0.1532), (-0.1283, 0.3098, -0.1532), (-0.06542, 0.3289, -0.1532), (7.219e-08, 0.363, -0.146), (0.07082, 0.3561, -0.146), (0.1389, 0.3354, -0.146), (0.2017, 0.3019, -0.146), (0.2567, 0.2567, -0.146), (0.3019, 0.2017, -0.146), (0.3354, 0.1389, -0.146), (0.3561, 0.07082, -0.146), (0.363, 2.239e-07, -0.146), (0.3561, -0.07082, -0.146), (0.3354, -0.1389, -0.146), (0.3019, -0.2017, -0.146), (0.2567, -0.2567, -0.146), (0.2017, -0.3019, -0.146), (0.1389, -0.3354, -0.146), (0.07082, -0.3561, -0.146), (-4.61e-08, -0.363, -0.146), (-0.07082, -0.3561, -0.146), (-0.1389, -0.3354, -0.146), (-0.2017, -0.3019, -0.146), (-0.2567, -0.2567, -0.146), (-0.3019, -0.2017, -0.146), (-0.3354, -0.1389, -0.146), (-0.3561, -0.07082, -0.146), (-0.363, 5.47e-07, -0.146), (-0.3561, 0.07083, -0.146), (-0.3354, 0.1389, -0.146), (-0.3019, 0.2017, -0.146), (-0.2567, 0.2567, -0.146), (-0.2017, 0.3019, -0.146), (-0.1389, 0.3354, -0.146), (-0.07082, 0.3561, -0.146), (6.815e-08, 0.4098, -0.1304), (0.07996, 0.402, -0.1304), (0.1568, 0.3786, -0.1304), (0.2277, 0.3408, -0.1304), (0.2898, 0.2898, -0.1304), (0.3408, 0.2277, -0.1304), (0.3786, 0.1568, -0.1304), (0.402, 0.07996, -0.1304), (0.4098, 2.126e-07, -0.1304), (0.402, -0.07996, -0.1304), (0.3786, -0.1568, -0.1304), (0.3408, -0.2277, -0.1304), (0.2898, -0.2898, -0.1304), (0.2277, -0.3408, -0.1304), (0.1568, -0.3786, -0.1304), (0.07996, -0.402, -0.1304), (-6.539e-08, -0.4098, -0.1304), (-0.07996, -0.402, -0.1304), (-0.1568, -0.3786, -0.1304), (-0.2277, -0.3408, -0.1304), (-0.2898, -0.2898, -0.1304), (-0.3408, -0.2277, -0.1304), (-0.3786, -0.1568, -0.1304), (-0.402, -0.07996, -0.1304), (-0.4098, 5.774e-07, -0.1304), (-0.402, 0.07996, -0.1304), (-0.3786, 0.1568, -0.1304), (-0.3408, 0.2277, -0.1304), (-0.2898, 0.2898, -0.1304), (-0.2277, 0.3408, -0.1304), (-0.1568, 0.3786, -0.1304), (-0.07996, 0.402, -0.1304), (6.475e-08, 0.4554, -0.1157), (0.08884, 0.4466, -0.1157), (0.1743, 0.4207, -0.1157), (0.253, 0.3786, -0.1157), (0.322, 0.322, -0.1157), (0.3786, 0.253, -0.1157), (0.4207, 0.1743, -0.1157), (0.4466, 0.08884, -0.1157), (0.4554, 2.017e-07, -0.1157), (0.4466, -0.08884, -0.1157), (0.4207, -0.1743, -0.1157), (0.3786, -0.253, -0.1157), (0.322, -0.322, -0.1157), (0.253, -0.3786, -0.1157), (0.1743, -0.4207, -0.1157), (0.08884, -0.4466, -0.1157), (-8.363e-08, -0.4554, -0.1157), (-0.08884, -0.4466, -0.1157), (-0.1743, -0.4207, -0.1157), (-0.253, -0.3786, -0.1157), (-0.322, -0.322, -0.1157), (-0.3786, -0.253, -0.1157), (-0.4207, -0.1743, -0.1157), (-0.4466, -0.08884, -0.1157), (-0.4554, 6.071e-07, -0.1157), (-0.4466, 0.08884, -0.1157), (-0.4207, 0.1743, -0.1157), (-0.3786, 0.253, -0.1157), (-0.322, 0.322, -0.1157), (-0.253, 0.3786, -0.1157), (-0.1743, 0.4207, -0.1157), (-0.08884, 0.4466, -0.1157), (5.66e-08, 0.5061, -0.09891), (0.09873, 0.4963, -0.09891), (0.1937, 0.4676, -0.09891), (0.2812, 0.4208, -0.09891), (0.3578, 0.3578, -0.09891), (0.4208, 0.2812, -0.09891), (0.4676, 0.1937, -0.09891), (0.4963, 0.09873, -0.09891), (0.5061, 1.896e-07, -0.09891), (0.4963, -0.09873, -0.09891), (0.4676, -0.1937, -0.09891), (0.4208, -0.2812, -0.09891), (0.3578, -0.3578, -0.09891), (0.2812, -0.4208, -0.09891), (0.1937, -0.4675, -0.09891), (0.09873, -0.4963, -0.09891), (-1.083e-07, -0.5061, -0.09891), (-0.09873, -0.4963, -0.09891), (-0.1937, -0.4676, -0.09891), (-0.2812, -0.4208, -0.09891), (-0.3578, -0.3578, -0.09891), (-0.4208, -0.2812, -0.09891), (-0.4676, -0.1937, -0.09891), (-0.4963, -0.09873, -0.09891), (-0.5061, 6.4e-07, -0.09891), (-0.4963, 0.09873, -0.09891), (-0.4676, 0.1937, -0.09891), (-0.4208, 0.2812, -0.09891), (-0.3578, 0.3578, -0.09891), (-0.2812, 0.4208, -0.09891), (-0.1937, 0.4676, -0.09891), (-0.09873, 0.4963, -0.09891), (5.412e-08, 0.5436, -0.08289), (0.1061, 0.5332, -0.08289), (0.208, 0.5022, -0.08289), (0.302, 0.452, -0.08289), (0.3844, 0.3844, -0.08289), (0.452, 0.302, -0.08289), (0.5022, 0.208, -0.08289), (0.5332, 0.1061, -0.08289), (0.5436, 1.795e-07, -0.08289), (0.5332, -0.1061, -0.08289), (0.5022, -0.208, -0.08289), (0.452, -0.302, -0.08289), (0.3844, -0.3844, -0.08289), (0.302, -0.452, -0.08289), (0.208, -0.5022, -0.08289), (0.1061, -0.5332, -0.08289), (-1.23e-07, -0.5436, -0.08289), (-0.1061, -0.5332, -0.08289), (-0.208, -0.5022, -0.08289), (-0.302, -0.452, -0.08289), (-0.3844, -0.3844, -0.08289), (-0.452, -0.302, -0.08289), (-0.5022, -0.208, -0.08289), (-0.5332, -0.1061, -0.08289), (-0.5436, 6.634e-07, -0.08289), (-0.5332, 0.1061, -0.08289), (-0.5022, 0.208, -0.08289), (-0.452, 0.302, -0.08289), (-0.3844, 0.3844, -0.08289), (-0.302, 0.452, -0.08289), (-0.208, 0.5022, -0.08289), (-0.1061, 0.5332, -0.08289), (5.08e-08, 0.5753, -0.06404), (0.1122, 0.5642, -0.06404), (0.2202, 0.5315, -0.06404), (0.3196, 0.4783, -0.06404), (0.4068, 0.4068, -0.06404), (0.4783, 0.3196, -0.06404), (0.5315, 0.2202, -0.06404), (0.5642, 0.1122, -0.06404), (0.5753, 1.716e-07, -0.06404), (0.5642, -0.1122, -0.06404), (0.5315, -0.2202, -0.06404), (0.4783, -0.3196, -0.06404), (0.4068, -0.4068, -0.06404), (0.3196, -0.4783, -0.06404), (0.2202, -0.5315, -0.06404), (0.1122, -0.5642, -0.06404), (-1.367e-07, -0.5753, -0.06404), (-0.1122, -0.5642, -0.06404), (-0.2202, -0.5315, -0.06404), (-0.3196, -0.4783, -0.06404), (-0.4068, -0.4068, -0.06404), (-0.4783, -0.3196, -0.06404), (-0.5315, -0.2202, -0.06404), (-0.5642, -0.1122, -0.06404), (-0.5753, 6.837e-07, -0.06404), (-0.5642, 0.1122, -0.06404), (-0.5315, 0.2202, -0.06404), (-0.4783, 0.3196, -0.06404), (-0.4068, 0.4068, -0.06404), (-0.3196, 0.4783, -0.06404), (-0.2202, 0.5315, -0.06404), (-0.1122, 0.5642, -0.06404), (4.954e-08, 0.5926, -0.05082), (0.1156, 0.5812, -0.05082), (0.2268, 0.5475, -0.05082), (0.3292, 0.4927, -0.05082), (0.419, 0.419, -0.05082), (0.4927, 0.3292, -0.05082), (0.5475, 0.2268, -0.05082), (0.5812, 0.1156, -0.05082), (0.5926, 1.671e-07, -0.05082), (0.5812, -0.1156, -0.05082), (0.5475, -0.2268, -0.05082), (0.4927, -0.3292, -0.05082), (0.419, -0.419, -0.05082), (0.3292, -0.4927, -0.05082), (0.2268, -0.5475, -0.05082), (0.1156, -0.5812, -0.05082), (-1.436e-07, -0.5926, -0.05082), (-0.1156, -0.5812, -0.05082), (-0.2268, -0.5475, -0.05082), (-0.3292, -0.4927, -0.05082), (-0.419, -0.419, -0.05082), (-0.4927, -0.3292, -0.05082), (-0.5475, -0.2268, -0.05082), (-0.5812, -0.1156, -0.05082), (-0.5926, 6.945e-07, -0.05082), (-0.5812, 0.1156, -0.05082), (-0.5475, 0.2268, -0.05082), (-0.4927, 0.3292, -0.05082), (-0.419, 0.419, -0.05082), (-0.3292, 0.4927, -0.05082), (-0.2268, 0.5475, -0.05082), (-0.1156, 0.5812, -0.05082), (4.871e-08, 0.5994, -0.03334), (0.1169, 0.5879, -0.03334), (0.2294, 0.5537, -0.03334), (0.333, 0.4984, -0.03334), (0.4238, 0.4238, -0.03334), (0.4984, 0.333, -0.03334), (0.5537, 0.2294, -0.03334), (0.5879, 0.1169, -0.03334), (0.5994, 1.656e-07, -0.03334), (0.5879, -0.1169, -0.03334), (0.5537, -0.2294, -0.03334), (0.4984, -0.333, -0.03334), (0.4238, -0.4238, -0.03334), (0.333, -0.4984, -0.03334), (0.2294, -0.5537, -0.03334), (0.1169, -0.5879, -0.03334), (-1.466e-07, -0.5994, -0.03334), (-0.1169, -0.5879, -0.03334), (-0.2294, -0.5537, -0.03334), (-0.333, -0.4984, -0.03334), (-0.4238, -0.4238, -0.03334), (-0.4984, -0.333, -0.03334), (-0.5537, -0.2294, -0.03334), (-0.5879, -0.1169, -0.03334), (-0.5994, 6.991e-07, -0.03334), (-0.5879, 0.1169, -0.03334), (-0.5537, 0.2294, -0.03334), (-0.4984, 0.333, -0.03334), (-0.4238, 0.4238, -0.03334), (-0.333, 0.4984, -0.03334), (-0.2294, 0.5537, -0.03334), (-0.1169, 0.5879, -0.03334), (4.802e-08, 0.6051, -0.01857), (0.118, 0.5935, -0.01857), (0.2316, 0.559, -0.01857), (0.3362, 0.5031, -0.01857), (0.4279, 0.4279, -0.01857), (0.5031, 0.3362, -0.01857), (0.559, 0.2316, -0.01857), (0.5935, 0.118, -0.01857), (0.6051, 1.643e-07, -0.01857), (0.5935, -0.118, -0.01857), (0.559, -0.2316, -0.01857), (0.5031, -0.3362, -0.01857), (0.4279, -0.4279, -0.01857), (0.3362, -0.5031, -0.01857), (0.2316, -0.559, -0.01857), (0.118, -0.5935, -0.01857), (-1.491e-07, -0.6051, -0.01857), (-0.118, -0.5935, -0.01857), (-0.2316, -0.559, -0.01857), (-0.3362, -0.5031, -0.01857), (-0.4279, -0.4279, -0.01857), (-0.5031, -0.3362, -0.01857), (-0.559, -0.2316, -0.01857), (-0.5935, -0.118, -0.01857), (-0.6051, 7.029e-07, -0.01857), (-0.5935, 0.118, -0.01857), (-0.559, 0.2316, -0.01857), (-0.5031, 0.3362, -0.01857), (-0.4279, 0.4279, -0.01857), (-0.3362, 0.5031, -0.01857), (-0.2316, 0.559, -0.01857), (-0.118, 0.5935, -0.01857), (4.718e-08, 0.612, -0.0008512), (0.1194, 0.6002, -0.0008513), (0.2342, 0.5654, -0.0008512), (0.34, 0.5088, -0.0008511), (0.4327, 0.4327, -0.0008512), (0.5088, 0.34, -0.0008512), (0.5654, 0.2342, -0.000851), (0.6002, 0.1194, -0.0008512), (0.612, 1.627e-07, -0.0008512), (0.6002, -0.1194, -0.0008511), (0.5654, -0.2342, -0.0008512), (0.5088, -0.34, -0.0008512), (0.4327, -0.4327, -0.0008512), (0.34, -0.5088, -0.0008512), (0.2342, -0.5654, -0.0008512), (0.1194, -0.6002, -0.0008512), (-1.522e-07, -0.612, -0.0008513), (-0.1194, -0.6002, -0.0008512), (-0.2342, -0.5654, -0.0008514), (-0.34, -0.5088, -0.0008516), (-0.4327, -0.4327, -0.0008512), (-0.5088, -0.34, -0.0008511), (-0.5654, -0.2342, -0.0008512), (-0.6002, -0.1194, -0.0008512), (-0.612, 7.074e-07, -0.0008512), (-0.6002, 0.1194, -0.0008512), (-0.5654, 0.2342, -0.0008511), (-0.5088, 0.34, -0.0008511), (-0.4327, 0.4327, -0.0008511), (-0.34, 0.5088, -0.0008512), (-0.2342, 0.5654, -0.0008511), (-0.1194, 0.6002, -0.0008511), (4.867e-08, 0.5938, 0.01661), (0.1158, 0.5824, 0.01661), (0.2272, 0.5486, 0.01661), (0.3299, 0.4937, 0.01661), (0.4199, 0.4199, 0.01661), (0.4937, 0.3299, 0.01661), (0.5486, 0.2272, 0.01661), (0.5824, 0.1158, 0.01661), (0.5938, 1.678e-07, 0.01661), (0.5824, -0.1158, 0.01661), (0.5486, -0.2272, 0.01661), (0.4937, -0.3299, 0.01661), (0.4199, -0.4199, 0.01661), (0.3299, -0.4937, 0.01661), (0.2272, -0.5486, 0.01661), (0.1158, -0.5824, 0.01661), (-1.448e-07, -0.5938, 0.01661), (-0.1158, -0.5824, 0.01661), (-0.2272, -0.5486, 0.0166), (-0.3299, -0.4937, 0.0166), (-0.4199, -0.4199, 0.01661), (-0.4937, -0.3299, 0.01661), (-0.5486, -0.2272, 0.01661), (-0.5824, -0.1158, 0.01661), (-0.5938, 6.963e-07, 0.01661), (-0.5824, 0.1158, 0.01661), (-0.5486, 0.2272, 0.01661), (-0.4937, 0.3299, 0.01661), (-0.4199, 0.4199, 0.01661), (-0.3299, 0.4937, 0.01661), (-0.2272, 0.5486, 0.01661), (-0.1158, 0.5824, 0.01661), (5.23e-08, 0.5613, 0.03514), (0.1095, 0.5505, 0.03514), (0.2148, 0.5186, 0.03514), (0.3119, 0.4667, 0.03514), (0.3969, 0.3969, 0.03514), (0.4667, 0.3119, 0.03514), (0.5186, 0.2148, 0.03514), (0.5505, 0.1095, 0.03514), (0.5613, 1.783e-07, 0.03514), (0.5505, -0.1095, 0.03514), (0.5186, -0.2148, 0.03514), (0.4667, -0.3119, 0.03514), (0.3969, -0.3969, 0.03514), (0.3119, -0.4667, 0.03514), (0.2148, -0.5186, 0.03514), (0.1095, -0.5505, 0.03514), (-1.306e-07, -0.5613, 0.03514), (-0.1095, -0.5505, 0.03514), (-0.2148, -0.5186, 0.03514), (-0.3119, -0.4667, 0.03514), (-0.3969, -0.3969, 0.03514), (-0.4667, -0.3119, 0.03514), (-0.5186, -0.2148, 0.03514), (-0.5505, -0.1095, 0.03514), (-0.5613, 6.78e-07, 0.03514), (-0.5505, 0.1095, 0.03514), (-0.5186, 0.2148, 0.03514), (-0.4667, 0.3119, 0.03514), (-0.3969, 0.3969, 0.03514), (-0.3119, 0.4667, 0.03514), (-0.2148, 0.5186, 0.03514), (-0.1095, 0.5505, 0.03514), (5.621e-08, 0.4943, 0.05419), (0.09644, 0.4848, 0.05419), (0.1892, 0.4567, 0.05419), (0.2746, 0.411, 0.05419), (0.3496, 0.3496, 0.05419), (0.411, 0.2746, 0.05419), (0.4567, 0.1892, 0.05419), (0.4848, 0.09644, 0.05419), (0.4943, 1.986e-07, 0.05419), (0.4848, -0.09644, 0.05419), (0.4567, -0.1892, 0.05419), (0.411, -0.2746, 0.05419), (0.3496, -0.3496, 0.05419), (0.2746, -0.411, 0.05419), (0.1892, -0.4567, 0.05419), (0.09644, -0.4848, 0.05419), (-1.049e-07, -0.4943, 0.05419), (-0.09644, -0.4848, 0.05419), (-0.1892, -0.4567, 0.05419), (-0.2746, -0.411, 0.05419), (-0.3496, -0.3496, 0.05419), (-0.411, -0.2746, 0.05419), (-0.4567, -0.1892, 0.05419), (-0.4848, -0.09644, 0.05419), (-0.4943, 6.386e-07, 0.05419), (-0.4848, 0.09644, 0.05419), (-0.4567, 0.1892, 0.05419), (-0.411, 0.2746, 0.05419), (-0.3496, 0.3496, 0.05419), (-0.2746, 0.411, 0.05419), (-0.1892, 0.4567, 0.05419), (-0.09644, 0.4848, 0.05419), (0.08466, 0.4256, 0.06398), (0.1661, 0.4009, 0.06398), (0.2411, 0.3608, 0.06398), (0.3068, 0.3068, 0.06398), (0.3608, 0.2411, 0.06398), (0.4009, 0.1661, 0.06398), (0.4256, 0.08466, 0.06398), (0.4339, 2.15e-07, 0.06398), (0.4256, -0.08466, 0.06398), (0.4009, -0.1661, 0.06398), (0.3608, -0.2411, 0.06398), (0.3068, -0.3068, 0.06398), (0.2411, -0.3608, 0.06398), (0.1661, -0.4009, 0.06398), (0.08466, -0.4256, 0.06398), (-8.229e-08, -0.4339, 0.06398), (-0.08466, -0.4256, 0.06398), (-0.1661, -0.4009, 0.06398), (-0.2411, -0.3608, 0.06398), (-0.3068, -0.3068, 0.06398), (-0.3608, -0.2411, 0.06398), (-0.4009, -0.1661, 0.06398), (-0.4256, -0.08466, 0.06398), (-0.4339, 6.012e-07, 0.06398), (-0.4256, 0.08466, 0.06398), (-0.4009, 0.1661, 0.06398), (-0.3608, 0.2411, 0.06398), (-0.3068, 0.3068, 0.06398), (-0.2411, 0.3608, 0.06398), (-0.1661, 0.4009, 0.06398), (-0.08466, 0.4256, 0.06398), (5.91e-08, 0.4339, 0.06398), (6.555e-08, 0.3528, 0.0727), (0.06884, 0.3461, 0.0727), (0.135, 0.326, 0.0727), (0.196, 0.2934, 0.0727), (0.2495, 0.2495, 0.0727), (0.2934, 0.196, 0.0727), (0.326, 0.135, 0.0727), (0.3461, 0.06884, 0.0727), (0.3528, 2.348e-07, 0.0727), (0.3461, -0.06884, 0.0727), (0.326, -0.135, 0.0727), (0.2934, -0.196, 0.0727), (0.2495, -0.2495, 0.0727), (0.196, -0.2934, 0.0727), (0.135, -0.326, 0.0727), (0.06884, -0.3461, 0.0727), (-4.943e-08, -0.3528, 0.0727), (-0.06884, -0.3461, 0.0727), (-0.135, -0.326, 0.0727), (-0.196, -0.2934, 0.0727), (-0.2495, -0.2495, 0.0727), (-0.2934, -0.196, 0.0727), (-0.326, -0.135, 0.0727), (-0.3461, -0.06884, 0.0727), (-0.3528, 5.489e-07, 0.0727), (-0.3461, 0.06884, 0.0727), (-0.326, 0.135, 0.0727), (-0.2934, 0.196, 0.0727), (-0.2495, 0.2495, 0.0727), (-0.196, 0.2934, 0.0727), (-0.135, 0.326, 0.0727), (-0.06884, 0.3461, 0.0727), (1.092e-07, -0.004013, 0.09426), (-0.0007829, -0.003936, 0.09426), (-0.001536, -0.003708, 0.09426), (-0.00223, -0.003337, 0.09426), (-0.002838, -0.002838, 0.09426), (-0.003337, -0.00223, 0.09426), (-0.003708, -0.001536, 0.09426), (-0.003937, -0.0007827, 0.09426), (-0.004014, 3.383e-07, 0.09426), (-0.003937, 0.0007834, 0.09426), (-0.003708, 0.001536, 0.09426), (-0.003337, 0.00223, 0.09426), (-0.002838, 0.002839, 0.09426), (-0.00223, 0.003338, 0.09426), (-0.001536, 0.003709, 0.09426), (-0.0007829, 0.003937, 0.09426), (1.105e-07, 0.004014, 0.09426), (0.0007832, 0.003937, 0.09426), (0.001536, 0.003709, 0.09426), (0.00223, 0.003338, 0.09426), (0.002838, 0.002839, 0.09426), (0.003337, 0.00223, 0.09426), (0.003708, 0.001536, 0.09426), (0.003937, 0.0007834, 0.09426), (0.004014, 3.347e-07, 0.09426), (0.003937, -0.0007827, 0.09426), (0.003708, -0.001536, 0.09426), (0.003337, -0.00223, 0.09426), (0.002838, -0.002838, 0.09426), (0.00223, -0.003337, 0.09426), (0.001536, -0.003708, 0.09426), (0.0007832, -0.003936, 0.09426)], [], [(0, 1, 2, 3, 4, 5, 6, 7, 8, 9, 10, 11, 12, 13, 14, 15, 16, 17, 18, 19, 20, 21, 22, 23, 24, 25, 26, 27, 28, 29, 30, 31), (30, 62, 63, 31), (31, 63, 32, 0), (29, 61, 62, 30), (28, 60, 61, 29), (27, 59, 60, 28), (26, 58, 59, 27), (25, 57, 58, 26), (24, 56, 57, 25), (23, 55, 56, 24), (22, 54, 55, 23), (21, 53, 54, 22), (20, 52, 53, 21), (19, 51, 52, 20), (18, 50, 51, 19), (17, 49, 50, 18), (16, 48, 49, 17), (15, 47, 48, 16), (14, 46, 47, 15), (13, 45, 46, 14), (12, 44, 45, 13), (11, 43, 44, 12), (10, 42, 43, 11), (9, 41, 42, 10), (8, 40, 41, 9), (7, 39, 40, 8), (6, 38, 39, 7), (5, 37, 38, 6), (4, 36, 37, 5), (3, 35, 36, 4), (2, 34, 35, 3), (1, 33, 34, 2), (0, 32, 33, 1), (62, 94, 95, 63), (63, 95, 64, 32), (61, 93, 94, 62), (60, 92, 93, 61), (59, 91, 92, 60), (58, 90, 91, 59), (57, 89, 90, 58), (56, 88, 89, 57), (55, 87, 88, 56), (54, 86, 87, 55), (53, 85, 86, 54), (52, 84, 85, 53), (51, 83, 84, 52), (50, 82, 83, 51), (49, 81, 82, 50), (48, 80, 81, 49), (47, 79, 80, 48), (46, 78, 79, 47), (45, 77, 78, 46), (44, 76, 77, 45), (43, 75, 76, 44), (42, 74, 75, 43), (41, 73, 74, 42), (40, 72, 73, 41), (39, 71, 72, 40), (38, 70, 71, 39), (37, 69, 70, 38), (36, 68, 69, 37), (35, 67, 68, 36), (34, 66, 67, 35), (33, 65, 66, 34), (32, 64, 65, 33), (94, 126, 127, 95), (95, 127, 96, 64), (93, 125, 126, 94), (92, 124, 125, 93), (91, 123, 124, 92), (90, 122, 123, 91), (89, 121, 122, 90), (88, 120, 121, 89), (87, 119, 120, 88), (86, 118, 119, 87), (85, 117, 118, 86), (84, 116, 117, 85), (83, 115, 116, 84), (82, 114, 115, 83), (81, 113, 114, 82), (80, 112, 113, 81), (79, 111, 112, 80), (78, 110, 111, 79), (77, 109, 110, 78), (76, 108, 109, 77), (75, 107, 108, 76), (74, 106, 107, 75), (73, 105, 106, 74), (72, 104, 105, 73), (71, 103, 104, 72), (70, 102, 103, 71), (69, 101, 102, 70), (68, 100, 101, 69), (67, 99, 100, 68), (66, 98, 99, 67), (65, 97, 98, 66), (64, 96, 97, 65), (126, 158, 159, 127), (127, 159, 128, 96), (125, 157, 158, 126), (124, 156, 157, 125), (123, 155, 156, 124), (122, 154, 155, 123), (121, 153, 154, 122), (120, 152, 153, 121), (119, 151, 152, 120), (118, 150, 151, 119), (117, 149, 150, 118), (116, 148, 149, 117), (115, 147, 148, 116), (114, 146, 147, 115), (113, 145, 146, 114), (112, 144, 145, 113), (111, 143, 144, 112), (110, 142, 143, 111), (109, 141, 142, 110), (108, 140, 141, 109), (107, 139, 140, 108), (106, 138, 139, 107), (105, 137, 138, 106), (104, 136, 137, 105), (103, 135, 136, 104), (102, 134, 135, 103), (101, 133, 134, 102), (100, 132, 133, 101), (99, 131, 132, 100), (98, 130, 131, 99), (97, 129, 130, 98), (96, 128, 129, 97), (158, 190, 191, 159), (159, 191, 160, 128), (157, 189, 190, 158), (156, 188, 189, 157), (155, 187, 188, 156), (154, 186, 187, 155), (153, 185, 186, 154), (152, 184, 185, 153), (151, 183, 184, 152), (150, 182, 183, 151), (149, 181, 182, 150), (148, 180, 181, 149), (147, 179, 180, 148), (146, 178, 179, 147), (145, 177, 178, 146), (144, 176, 177, 145), (143, 175, 176, 144), (142, 174, 175, 143), (141, 173, 174, 142), (140, 172, 173, 141), (139, 171, 172, 140), (138, 170, 171, 139), (137, 169, 170, 138), (136, 168, 169, 137), (135, 167, 168, 136), (134, 166, 167, 135), (133, 165, 166, 134), (132, 164, 165, 133), (131, 163, 164, 132), (130, 162, 163, 131), (129, 161, 162, 130), (128, 160, 161, 129), (190, 222, 223, 191), (191, 223, 192, 160), (189, 221, 222, 190), (188, 220, 221, 189), (187, 219, 220, 188), (186, 218, 219, 187), (185, 217, 218, 186), (184, 216, 217, 185), (183, 215, 216, 184), (182, 214, 215, 183), (181, 213, 214, 182), (180, 212, 213, 181), (179, 211, 212, 180), (178, 210, 211, 179), (177, 209, 210, 178), (176, 208, 209, 177), (175, 207, 208, 176), (174, 206, 207, 175), (173, 205, 206, 174), (172, 204, 205, 173), (171, 203, 204, 172), (170, 202, 203, 171), (169, 201, 202, 170), (168, 200, 201, 169), (167, 199, 200, 168), (166, 198, 199, 167), (165, 197, 198, 166), (164, 196, 197, 165), (163, 195, 196, 164), (162, 194, 195, 163), (161, 193, 194, 162), (160, 192, 193, 161), (222, 254, 255, 223), (223, 255, 224, 192), (221, 253, 254, 222), (220, 252, 253, 221), (219, 251, 252, 220), (218, 250, 251, 219), (217, 249, 250, 218), (216, 248, 249, 217), (215, 247, 248, 216), (214, 246, 247, 215), (213, 245, 246, 214), (212, 244, 245, 213), (211, 243, 244, 212), (210, 242, 243, 211), (209, 241, 242, 210), (208, 240, 241, 209), (207, 239, 240, 208), (206, 238, 239, 207), (205, 237, 238, 206), (204, 236, 237, 205), (203, 235, 236, 204), (202, 234, 235, 203), (201, 233, 234, 202), (200, 232, 233, 201), (199, 231, 232, 200), (198, 230, 231, 199), (197, 229, 230, 198), (196, 228, 229, 197), (195, 227, 228, 196), (194, 226, 227, 195), (193, 225, 226, 194), (192, 224, 225, 193), (254, 286, 287, 255), (255, 287, 256, 224), (253, 285, 286, 254), (252, 284, 285, 253), (251, 283, 284, 252), (250, 282, 283, 251), (249, 281, 282, 250), (248, 280, 281, 249), (247, 279, 280, 248), (246, 278, 279, 247), (245, 277, 278, 246), (244, 276, 277, 245), (243, 275, 276, 244), (242, 274, 275, 243), (241, 273, 274, 242), (240, 272, 273, 241), (239, 271, 272, 240), (238, 270, 271, 239), (237, 269, 270, 238), (236, 268, 269, 237), (235, 267, 268, 236), (234, 266, 267, 235), (233, 265, 266, 234), (232, 264, 265, 233), (231, 263, 264, 232), (230, 262, 263, 231), (229, 261, 262, 230), (228, 260, 261, 229), (227, 259, 260, 228), (226, 258, 259, 227), (225, 257, 258, 226), (224, 256, 257, 225), (286, 318, 319, 287), (287, 319, 288, 256), (285, 317, 318, 286), (284, 316, 317, 285), (283, 315, 316, 284), (282, 314, 315, 283), (281, 313, 314, 282), (280, 312, 313, 281), (279, 311, 312, 280), (278, 310, 311, 279), (277, 309, 310, 278), (276, 308, 309, 277), (275, 307, 308, 276), (274, 306, 307, 275), (273, 305, 306, 274), (272, 304, 305, 273), (271, 303, 304, 272), (270, 302, 303, 271), (269, 301, 302, 270), (268, 300, 301, 269), (267, 299, 300, 268), (266, 298, 299, 267), (265, 297, 298, 266), (264, 296, 297, 265), (263, 295, 296, 264), (262, 294, 295, 263), (261, 293, 294, 262), (260, 292, 293, 261), (259, 291, 292, 260), (258, 290, 291, 259), (257, 289, 290, 258), (256, 288, 289, 257), (318, 350, 351, 319), (319, 351, 320, 288), (317, 349, 350, 318), (316, 348, 349, 317), (315, 347, 348, 316), (314, 346, 347, 315), (313, 345, 346, 314), (312, 344, 345, 313), (311, 343, 344, 312), (310, 342, 343, 311), (309, 341, 342, 310), (308, 340, 341, 309), (307, 339, 340, 308), (306, 338, 339, 307), (305, 337, 338, 306), (304, 336, 337, 305), (303, 335, 336, 304), (302, 334, 335, 303), (301, 333, 334, 302), (300, 332, 333, 301), (299, 331, 332, 300), (298, 330, 331, 299), (297, 329, 330, 298), (296, 328, 329, 297), (295, 327, 328, 296), (294, 326, 327, 295), (293, 325, 326, 294), (292, 324, 325, 293), (291, 323, 324, 292), (290, 322, 323, 291), (289, 321, 322, 290), (288, 320, 321, 289), (350, 382, 383, 351), (351, 383, 352, 320), (349, 381, 382, 350), (348, 380, 381, 349), (347, 379, 380, 348), (346, 378, 379, 347), (345, 377, 378, 346), (344, 376, 377, 345), (343, 375, 376, 344), (342, 374, 375, 343), (341, 373, 374, 342), (340, 372, 373, 341), (339, 371, 372, 340), (338, 370, 371, 339), (337, 369, 370, 338), (336, 368, 369, 337), (335, 367, 368, 336), (334, 366, 367, 335), (333, 365, 366, 334), (332, 364, 365, 333), (331, 363, 364, 332), (330, 362, 363, 331), (329, 361, 362, 330), (328, 360, 361, 329), (327, 359, 360, 328), (326, 358, 359, 327), (325, 357, 358, 326), (324, 356, 357, 325), (323, 355, 356, 324), (322, 354, 355, 323), (321, 353, 354, 322), (320, 352, 353, 321), (382, 414, 415, 383), (383, 415, 384, 352), (381, 413, 414, 382), (380, 412, 413, 381), (379, 411, 412, 380), (378, 410, 411, 379), (377, 409, 410, 378), (376, 408, 409, 377), (375, 407, 408, 376), (374, 406, 407, 375), (373, 405, 406, 374), (372, 404, 405, 373), (371, 403, 404, 372), (370, 402, 403, 371), (369, 401, 402, 370), (368, 400, 401, 369), (367, 399, 400, 368), (366, 398, 399, 367), (365, 397, 398, 366), (364, 396, 397, 365), (363, 395, 396, 364), (362, 394, 395, 363), (361, 393, 394, 362), (360, 392, 393, 361), (359, 391, 392, 360), (358, 390, 391, 359), (357, 389, 390, 358), (356, 388, 389, 357), (355, 387, 388, 356), (354, 386, 387, 355), (353, 385, 386, 354), (352, 384, 385, 353), (414, 446, 447, 415), (415, 447, 416, 384), (413, 445, 446, 414), (412, 444, 445, 413), (411, 443, 444, 412), (410, 442, 443, 411), (409, 441, 442, 410), (408, 440, 441, 409), (407, 439, 440, 408), (406, 438, 439, 407), (405, 437, 438, 406), (404, 436, 437, 405), (403, 435, 436, 404), (402, 434, 435, 403), (401, 433, 434, 402), (400, 432, 433, 401), (399, 431, 432, 400), (398, 430, 431, 399), (397, 429, 430, 398), (396, 428, 429, 397), (395, 427, 428, 396), (394, 426, 427, 395), (393, 425, 426, 394), (392, 424, 425, 393), (391, 423, 424, 392), (390, 422, 423, 391), (389, 421, 422, 390), (388, 420, 421, 389), (387, 419, 420, 388), (386, 418, 419, 387), (385, 417, 418, 386), (384, 416, 417, 385), (446, 478, 479, 447), (447, 479, 448, 416), (445, 477, 478, 446), (444, 476, 477, 445), (443, 475, 476, 444), (442, 474, 475, 443), (441, 473, 474, 442), (440, 472, 473, 441), (439, 471, 472, 440), (438, 470, 471, 439), (437, 469, 470, 438), (436, 468, 469, 437), (435, 467, 468, 436), (434, 466, 467, 435), (433, 465, 466, 434), (432, 464, 465, 433), (431, 463, 464, 432), (430, 462, 463, 431), (429, 461, 462, 430), (428, 460, 461, 429), (427, 459, 460, 428), (426, 458, 459, 427), (425, 457, 458, 426), (424, 456, 457, 425), (423, 455, 456, 424), (422, 454, 455, 423), (421, 453, 454, 422), (420, 452, 453, 421), (419, 451, 452, 420), (418, 450, 451, 419), (417, 449, 450, 418), (416, 448, 449, 417), (478, 510, 511, 479), (479, 511, 480, 448), (477, 509, 510, 478), (476, 508, 509, 477), (475, 507, 508, 476), (474, 506, 507, 475), (473, 505, 506, 474), (472, 504, 505, 473), (471, 503, 504, 472), (470, 502, 503, 471), (469, 501, 502, 470), (468, 500, 501, 469), (467, 499, 500, 468), (466, 498, 499, 467), (465, 497, 498, 466), (464, 496, 497, 465), (463, 495, 496, 464), (462, 494, 495, 463), (461, 493, 494, 462), (460, 492, 493, 461), (459, 491, 492, 460), (458, 490, 491, 459), (457, 489, 490, 458), (456, 488, 489, 457), (455, 487, 488, 456), (454, 486, 487, 455), (453, 485, 486, 454), (452, 484, 485, 453), (451, 483, 484, 452), (450, 482, 483, 451), (449, 481, 482, 450), (448, 480, 481, 449), (510, 542, 543, 511), (511, 543, 512, 480), (509, 541, 542, 510), (508, 540, 541, 509), (507, 539, 540, 508), (506, 538, 539, 507), (505, 537, 538, 506), (504, 536, 537, 505), (503, 535, 536, 504), (502, 534, 535, 503), (501, 533, 534, 502), (500, 532, 533, 501), (499, 531, 532, 500), (498, 530, 531, 499), (497, 529, 530, 498), (496, 528, 529, 497), (495, 527, 528, 496), (494, 526, 527, 495), (493, 525, 526, 494), (492, 524, 525, 493), (491, 523, 524, 492), (490, 522, 523, 491), (489, 521, 522, 490), (488, 520, 521, 489), (487, 519, 520, 488), (486, 518, 519, 487), (485, 517, 518, 486), (484, 516, 517, 485), (483, 515, 516, 484), (482, 514, 515, 483), (481, 513, 514, 482), (480, 512, 513, 481), (542, 574, 575, 543), (543, 575, 544, 512), (541, 573, 574, 542), (540, 572, 573, 541), (539, 571, 572, 540), (538, 570, 571, 539), (537, 569, 570, 538), (536, 568, 569, 537), (535, 567, 568, 536), (534, 566, 567, 535), (533, 565, 566, 534), (532, 564, 565, 533), (531, 563, 564, 532), (530, 562, 563, 531), (529, 561, 562, 530), (528, 560, 561, 529), (527, 559, 560, 528), (526, 558, 559, 527), (525, 557, 558, 526), (524, 556, 557, 525), (523, 555, 556, 524), (522, 554, 555, 523), (521, 553, 554, 522), (520, 552, 553, 521), (519, 551, 552, 520), (518, 550, 551, 519), (517, 549, 550, 518), (516, 548, 549, 517), (515, 547, 548, 516), (514, 546, 547, 515), (513, 545, 546, 514), (512, 544, 545, 513), (574, 606, 607, 575), (575, 607, 576, 544), (573, 605, 606, 574), (572, 604, 605, 573), (571, 603, 604, 572), (570, 602, 603, 571), (569, 601, 602, 570), (568, 600, 601, 569), (567, 599, 600, 568), (566, 598, 599, 567), (565, 597, 598, 566), (564, 596, 597, 565), (563, 595, 596, 564), (562, 594, 595, 563), (561, 593, 594, 562), (560, 592, 593, 561), (559, 591, 592, 560), (558, 590, 591, 559), (557, 589, 590, 558), (556, 588, 589, 557), (555, 587, 588, 556), (554, 586, 587, 555), (553, 585, 586, 554), (552, 584, 585, 553), (551, 583, 584, 552), (550, 582, 583, 551), (549, 581, 582, 550), (548, 580, 581, 549), (547, 579, 580, 548), (546, 578, 579, 547), (545, 577, 578, 546), (544, 576, 577, 545), (606, 638, 639, 607), (607, 639, 608, 576), (605, 637, 638, 606), (604, 636, 637, 605), (603, 635, 636, 604), (602, 634, 635, 603), (601, 633, 634, 602), (600, 632, 633, 601), (599, 631, 632, 600), (598, 630, 631, 599), (597, 629, 630, 598), (596, 628, 629, 597), (595, 627, 628, 596), (594, 626, 627, 595), (593, 625, 626, 594), (592, 624, 625, 593), (591, 623, 624, 592), (590, 622, 623, 591), (589, 621, 622, 590), (588, 620, 621, 589), (587, 619, 620, 588), (586, 618, 619, 587), (585, 617, 618, 586), (584, 616, 617, 585), (583, 615, 616, 584), (582, 614, 615, 583), (581, 613, 614, 582), (580, 612, 613, 581), (579, 611, 612, 580), (578, 610, 611, 579), (577, 609, 610, 578), (576, 608, 609, 577), (638, 670, 671, 639), (639, 671, 640, 608), (637, 669, 670, 638), (636, 668, 669, 637), (635, 667, 668, 636), (634, 666, 667, 635), (633, 665, 666, 634), (632, 664, 665, 633), (631, 663, 664, 632), (630, 662, 663, 631), (629, 661, 662, 630), (628, 660, 661, 629), (627, 659, 660, 628), (626, 658, 659, 627), (625, 657, 658, 626), (624, 656, 657, 625), (623, 655, 656, 624), (622, 654, 655, 623), (621, 653, 654, 622), (620, 652, 653, 621), (619, 651, 652, 620), (618, 650, 651, 619), (617, 649, 650, 618), (616, 648, 649, 617), (615, 647, 648, 616), (614, 646, 647, 615), (613, 645, 646, 614), (612, 644, 645, 613), (611, 643, 644, 612), (610, 642, 643, 611), (609, 641, 642, 610), (608, 640, 641, 609), (670, 702, 703, 671), (671, 703, 672, 640), (669, 701, 702, 670), (668, 700, 701, 669), (667, 699, 700, 668), (666, 698, 699, 667), (665, 697, 698, 666), (664, 696, 697, 665), (663, 695, 696, 664), (662, 694, 695, 663), (661, 693, 694, 662), (660, 692, 693, 661), (659, 691, 692, 660), (658, 690, 691, 659), (657, 689, 690, 658), (656, 688, 689, 657), (655, 687, 688, 656), (654, 686, 687, 655), (653, 685, 686, 654), (652, 684, 685, 653), (651, 683, 684, 652), (650, 682, 683, 651), (649, 681, 682, 650), (648, 680, 681, 649), (647, 679, 680, 648), (646, 678, 679, 647), (645, 677, 678, 646), (644, 676, 677, 645), (643, 675, 676, 644), (642, 674, 675, 643), (641, 673, 674, 642), (640, 672, 673, 641), (702, 734, 735, 703), (703, 735, 704, 672), (701, 733, 734, 702), (700, 732, 733, 701), (699, 731, 732, 700), (698, 730, 731, 699), (697, 729, 730, 698), (696, 728, 729, 697), (695, 727, 728, 696), (694, 726, 727, 695), (693, 725, 726, 694), (692, 724, 725, 693), (691, 723, 724, 692), (690, 722, 723, 691), (689, 721, 722, 690), (688, 720, 721, 689), (687, 719, 720, 688), (686, 718, 719, 687), (685, 717, 718, 686), (684, 716, 717, 685), (683, 715, 716, 684), (682, 714, 715, 683), (681, 713, 714, 682), (680, 712, 713, 681), (679, 711, 712, 680), (678, 710, 711, 679), (677, 709, 710, 678), (676, 708, 709, 677), (675, 707, 708, 676), (674, 706, 707, 675), (673, 705, 706, 674), (672, 704, 705, 673), (734, 766, 767, 735), (735, 767, 736, 704), (733, 765, 766, 734), (732, 764, 765, 733), (731, 763, 764, 732), (730, 762, 763, 731), (729, 761, 762, 730), (728, 760, 761, 729), (727, 759, 760, 728), (726, 758, 759, 727), (725, 757, 758, 726), (724, 756, 757, 725), (723, 755, 756, 724), (722, 754, 755, 723), (721, 753, 754, 722), (720, 752, 753, 721), (719, 751, 752, 720), (718, 750, 751, 719), (717, 749, 750, 718), (716, 748, 749, 717), (715, 747, 748, 716), (714, 746, 747, 715), (713, 745, 746, 714), (712, 744, 745, 713), (711, 743, 744, 712), (710, 742, 743, 711), (709, 741, 742, 710), (708, 740, 741, 709), (707, 739, 740, 708), (706, 738, 739, 707), (705, 737, 738, 706), (704, 736, 737, 705), (766, 798, 799, 767), (767, 799, 768, 736), (765, 797, 798, 766), (764, 796, 797, 765), (763, 795, 796, 764), (762, 794, 795, 763), (761, 793, 794, 762), (760, 792, 793, 761), (759, 791, 792, 760), (758, 790, 791, 759), (757, 789, 790, 758), (756, 788, 789, 757), (755, 787, 788, 756), (754, 786, 787, 755), (753, 785, 786, 754), (752, 784, 785, 753), (751, 783, 784, 752), (750, 782, 783, 751), (749, 781, 782, 750), (748, 780, 781, 749), (747, 779, 780, 748), (746, 778, 779, 747), (745, 777, 778, 746), (744, 776, 777, 745), (743, 775, 776, 744), (742, 774, 775, 743), (741, 773, 774, 742), (740, 772, 773, 741), (739, 771, 772, 740), (738, 770, 771, 739), (737, 769, 770, 738), (736, 768, 769, 737), (798, 830, 831, 799), (799, 831, 800, 768), (797, 829, 830, 798), (796, 828, 829, 797), (795, 827, 828, 796), (794, 826, 827, 795), (793, 825, 826, 794), (792, 824, 825, 793), (791, 823, 824, 792), (790, 822, 823, 791), (789, 821, 822, 790), (788, 820, 821, 789), (787, 819, 820, 788), (786, 818, 819, 787), (785, 817, 818, 786), (784, 816, 817, 785), (783, 815, 816, 784), (782, 814, 815, 783), (781, 813, 814, 782), (780, 812, 813, 781), (779, 811, 812, 780), (778, 810, 811, 779), (777, 809, 810, 778), (776, 808, 809, 777), (775, 807, 808, 776), (774, 806, 807, 775), (773, 805, 806, 774), (772, 804, 805, 773), (771, 803, 804, 772), (770, 802, 803, 771), (769, 801, 802, 770), (768, 800, 801, 769), (830, 862, 863, 831), (831, 863, 832, 800), (829, 861, 862, 830), (828, 860, 861, 829), (827, 859, 860, 828), (826, 858, 859, 827), (825, 857, 858, 826), (824, 856, 857, 825), (823, 855, 856, 824), (822, 854, 855, 823), (821, 853, 854, 822), (820, 852, 853, 821), (819, 851, 852, 820), (818, 850, 851, 819), (817, 849, 850, 818), (816, 848, 849, 817), (815, 847, 848, 816), (814, 846, 847, 815), (813, 845, 846, 814), (812, 844, 845, 813), (811, 843, 844, 812), (810, 842, 843, 811), (809, 841, 842, 810), (808, 840, 841, 809), (807, 839, 840, 808), (806, 838, 839, 807), (805, 837, 838, 806), (804, 836, 837, 805), (803, 835, 836, 804), (802, 834, 835, 803), (801, 833, 834, 802), (800, 832, 833, 801), (862, 894, 895, 863), (863, 895, 864, 832), (861, 893, 894, 862), (860, 892, 893, 861), (859, 891, 892, 860), (858, 890, 891, 859), (857, 889, 890, 858), (856, 888, 889, 857), (855, 887, 888, 856), (854, 886, 887, 855), (853, 885, 886, 854), (852, 884, 885, 853), (851, 883, 884, 852), (850, 882, 883, 851), (849, 881, 882, 850), (848, 880, 881, 849), (847, 879, 880, 848), (846, 878, 879, 847), (845, 877, 878, 846), (844, 876, 877, 845), (843, 875, 876, 844), (842, 874, 875, 843), (841, 873, 874, 842), (840, 872, 873, 841), (839, 871, 872, 840), (838, 870, 871, 839), (837, 869, 870, 838), (836, 868, 869, 837), (835, 867, 868, 836), (834, 866, 867, 835), (833, 865, 866, 834), (832, 864, 865, 833), (894, 926, 927, 895), (895, 927, 896, 864), (893, 925, 926, 894), (892, 924, 925, 893), (891, 923, 924, 892), (890, 922, 923, 891), (889, 921, 922, 890), (888, 920, 921, 889), (887, 919, 920, 888), (886, 918, 919, 887), (885, 917, 918, 886), (884, 916, 917, 885), (883, 915, 916, 884), (882, 914, 915, 883), (881, 913, 914, 882), (880, 912, 913, 881), (879, 911, 912, 880), (878, 910, 911, 879), (877, 909, 910, 878), (876, 908, 909, 877), (875, 907, 908, 876), (874, 906, 907, 875), (873, 905, 906, 874), (872, 904, 905, 873), (871, 903, 904, 872), (870, 902, 903, 871), (869, 901, 902, 870), (868, 900, 901, 869), (867, 899, 900, 868), (866, 898, 899, 867), (865, 897, 898, 866), (864, 896, 897, 865), (926, 958, 959, 927), (927, 959, 928, 896), (925, 957, 958, 926), (924, 956, 957, 925), (923, 955, 956, 924), (922, 954, 955, 923), (921, 953, 954, 922), (920, 952, 953, 921), (919, 951, 952, 920), (918, 950, 951, 919), (917, 949, 950, 918), (916, 948, 949, 917), (915, 947, 948, 916), (914, 946, 947, 915), (913, 945, 946, 914), (912, 944, 945, 913), (911, 943, 944, 912), (910, 942, 943, 911), (909, 941, 942, 910), (908, 940, 941, 909), (907, 939, 940, 908), (906, 938, 939, 907), (905, 937, 938, 906), (904, 936, 937, 905), (903, 935, 936, 904), (902, 934, 935, 903), (901, 933, 934, 902), (900, 932, 933, 901), (899, 931, 932, 900), (898, 930, 931, 899), (897, 929, 930, 898), (896, 928, 929, 897), (958, 990, 991, 959), (959, 991, 960, 928), (957, 989, 990, 958), (956, 988, 989, 957), (955, 987, 988, 956), (954, 986, 987, 955), (953, 985, 986, 954), (952, 984, 985, 953), (951, 983, 984, 952), (950, 982, 983, 951), (949, 981, 982, 950), (948, 980, 981, 949), (947, 979, 980, 948), (946, 978, 979, 947), (945, 977, 978, 946), (944, 976, 977, 945), (943, 975, 976, 944), (942, 974, 975, 943), (941, 973, 974, 942), (940, 972, 973, 941), (939, 971, 972, 940), (938, 970, 971, 939), (937, 969, 970, 938), (936, 968, 969, 937), (935, 967, 968, 936), (934, 966, 967, 935), (933, 965, 966, 934), (932, 964, 965, 933), (931, 963, 964, 932), (930, 962, 963, 931), (929, 961, 962, 930), (928, 960, 961, 929), (990, 1022, 1023, 991), (991, 1023, 992, 960), (989, 1021, 1022, 990), (988, 1020, 1021, 989), (987, 1019, 1020, 988), (986, 1018, 1019, 987), (985, 1017, 1018, 986), (984, 1016, 1017, 985), (983, 1015, 1016, 984), (982, 1014, 1015, 983), (981, 1013, 1014, 982), (980, 1012, 1013, 981), (979, 1011, 1012, 980), (978, 1010, 1011, 979), (977, 1009, 1010, 978), (976, 1008, 1009, 977), (975, 1007, 1008, 976), (974, 1006, 1007, 975), (973, 1005, 1006, 974), (972, 1004, 1005, 973), (971, 1003, 1004, 972), (970, 1002, 1003, 971), (969, 1001, 1002, 970), (968, 1000, 1001, 969), (967, 999, 1000, 968), (966, 998, 999, 967), (965, 997, 998, 966), (964, 996, 997, 965), (963, 995, 996, 964), (962, 994, 995, 963), (961, 993, 994, 962), (960, 992, 993, 961), (1022, 1054, 1055, 1023), (1023, 1055, 1024, 992), (1021, 1053, 1054, 1022), (1020, 1052, 1053, 1021), (1019, 1051, 1052, 1020), (1018, 1050, 1051, 1019), (1017, 1049, 1050, 1018), (1016, 1048, 1049, 1017), (1015, 1047, 1048, 1016), (1014, 1046, 1047, 1015), (1013, 1045, 1046, 1014), (1012, 1044, 1045, 1013), (1011, 1043, 1044, 1012), (1010, 1042, 1043, 1011), (1009, 1041, 1042, 1010), (1008, 1040, 1041, 1009), (1007, 1039, 1040, 1008), (1006, 1038, 1039, 1007), (1005, 1037, 1038, 1006), (1004, 1036, 1037, 1005), (1003, 1035, 1036, 1004), (1002, 1034, 1035, 1003), (1001, 1033, 1034, 1002), (1000, 1032, 1033, 1001), (999, 1031, 1032, 1000), (998, 1030, 1031, 999), (997, 1029, 1030, 998), (996, 1028, 1029, 997), (995, 1027, 1028, 996), (994, 1026, 1027, 995), (993, 1025, 1026, 994), (992, 1024, 1025, 993), (1054, 1086, 1087, 1055), (1055, 1087, 1056, 1024), (1053, 1085, 1086, 1054), (1052, 1084, 1085, 1053), (1051, 1083, 1084, 1052), (1050, 1082, 1083, 1051), (1049, 1081, 1082, 1050), (1048, 1080, 1081, 1049), (1047, 1079, 1080, 1048), (1046, 1078, 1079, 1047), (1045, 1077, 1078, 1046), (1044, 1076, 1077, 1045), (1043, 1075, 1076, 1044), (1042, 1074, 1075, 1043), (1041, 1073, 1074, 1042), (1040, 1072, 1073, 1041), (1039, 1071, 1072, 1040), (1038, 1070, 1071, 1039), (1037, 1069, 1070, 1038), (1036, 1068, 1069, 1037), (1035, 1067, 1068, 1036), (1034, 1066, 1067, 1035), (1033, 1065, 1066, 1034), (1032, 1064, 1065, 1033), (1031, 1063, 1064, 1032), (1030, 1062, 1063, 1031), (1029, 1061, 1062, 1030), (1028, 1060, 1061, 1029), (1027, 1059, 1060, 1028), (1026, 1058, 1059, 1027), (1025, 1057, 1058, 1026), (1024, 1056, 1057, 1025), (1086, 1118, 1119, 1087), (1087, 1119, 1088, 1056), (1085, 1117, 1118, 1086), (1084, 1116, 1117, 1085), (1083, 1115, 1116, 1084), (1082, 1114, 1115, 1083), (1081, 1113, 1114, 1082), (1080, 1112, 1113, 1081), (1079, 1111, 1112, 1080), (1078, 1110, 1111, 1079), (1077, 1109, 1110, 1078), (1076, 1108, 1109, 1077), (1075, 1107, 1108, 1076), (1074, 1106, 1107, 1075), (1073, 1105, 1106, 1074), (1072, 1104, 1105, 1073), (1071, 1103, 1104, 1072), (1070, 1102, 1103, 1071), (1069, 1101, 1102, 1070), (1068, 1100, 1101, 1069), (1067, 1099, 1100, 1068), (1066, 1098, 1099, 1067), (1065, 1097, 1098, 1066), (1064, 1096, 1097, 1065), (1063, 1095, 1096, 1064), (1062, 1094, 1095, 1063), (1061, 1093, 1094, 1062), (1060, 1092, 1093, 1061), (1059, 1091, 1092, 1060), (1058, 1090, 1091, 1059), (1057, 1089, 1090, 1058), (1056, 1088, 1089, 1057), (1118, 1150, 1151, 1119), (1119, 1151, 1120, 1088), (1117, 1149, 1150, 1118), (1116, 1148, 1149, 1117), (1115, 1147, 1148, 1116), (1114, 1146, 1147, 1115), (1113, 1145, 1146, 1114), (1112, 1144, 1145, 1113), (1111, 1143, 1144, 1112), (1110, 1142, 1143, 1111), (1109, 1141, 1142, 1110), (1108, 1140, 1141, 1109), (1107, 1139, 1140, 1108), (1106, 1138, 1139, 1107), (1105, 1137, 1138, 1106), (1104, 1136, 1137, 1105), (1103, 1135, 1136, 1104), (1102, 1134, 1135, 1103), (1101, 1133, 1134, 1102), (1100, 1132, 1133, 1101), (1099, 1131, 1132, 1100), (1098, 1130, 1131, 1099), (1097, 1129, 1130, 1098), (1096, 1128, 1129, 1097), (1095, 1127, 1128, 1096), (1094, 1126, 1127, 1095), (1093, 1125, 1126, 1094), (1092, 1124, 1125, 1093), (1091, 1123, 1124, 1092), (1090, 1122, 1123, 1091), (1089, 1121, 1122, 1090), (1088, 1120, 1121, 1089), (1150, 1182, 1183, 1151), (1151, 1183, 1152, 1120), (1149, 1181, 1182, 1150), (1148, 1180, 1181, 1149), (1147, 1179, 1180, 1148), (1146, 1178, 1179, 1147), (1145, 1177, 1178, 1146), (1144, 1176, 1177, 1145), (1143, 1175, 1176, 1144), (1142, 1174, 1175, 1143), (1141, 1173, 1174, 1142), (1140, 1172, 1173, 1141), (1139, 1171, 1172, 1140), (1138, 1170, 1171, 1139), (1137, 1169, 1170, 1138), (1136, 1168, 1169, 1137), (1135, 1167, 1168, 1136), (1134, 1166, 1167, 1135), (1133, 1165, 1166, 1134), (1132, 1164, 1165, 1133), (1131, 1163, 1164, 1132), (1130, 1162, 1163, 1131), (1129, 1161, 1162, 1130), (1128, 1160, 1161, 1129), (1127, 1159, 1160, 1128), (1126, 1158, 1159, 1127), (1125, 1157, 1158, 1126), (1124, 1156, 1157, 1125), (1123, 1155, 1156, 1124), (1122, 1154, 1155, 1123), (1121, 1153, 1154, 1122), (1120, 1152, 1153, 1121), (1182, 1214, 1215, 1183), (1183, 1215, 1184, 1152), (1181, 1213, 1214, 1182), (1180, 1212, 1213, 1181), (1179, 1211, 1212, 1180), (1178, 1210, 1211, 1179), (1177, 1209, 1210, 1178), (1176, 1208, 1209, 1177), (1175, 1207, 1208, 1176), (1174, 1206, 1207, 1175), (1173, 1205, 1206, 1174), (1172, 1204, 1205, 1173), (1171, 1203, 1204, 1172), (1170, 1202, 1203, 1171), (1169, 1201, 1202, 1170), (1168, 1200, 1201, 1169), (1167, 1199, 1200, 1168), (1166, 1198, 1199, 1167), (1165, 1197, 1198, 1166), (1164, 1196, 1197, 1165), (1163, 1195, 1196, 1164), (1162, 1194, 1195, 1163), (1161, 1193, 1194, 1162), (1160, 1192, 1193, 1161), (1159, 1191, 1192, 1160), (1158, 1190, 1191, 1159), (1157, 1189, 1190, 1158), (1156, 1188, 1189, 1157), (1155, 1187, 1188, 1156), (1154, 1186, 1187, 1155), (1153, 1185, 1186, 1154), (1152, 1184, 1185, 1153), (1214, 1246, 1247, 1215), (1215, 1247, 1216, 1184), (1213, 1245, 1246, 1214), (1212, 1244, 1245, 1213), (1211, 1243, 1244, 1212), (1210, 1242, 1243, 1211), (1209, 1241, 1242, 1210), (1208, 1240, 1241, 1209), (1207, 1239, 1240, 1208), (1206, 1238, 1239, 1207), (1205, 1237, 1238, 1206), (1204, 1236, 1237, 1205), (1203, 1235, 1236, 1204), (1202, 1234, 1235, 1203), (1201, 1233, 1234, 1202), (1200, 1232, 1233, 1201), (1199, 1231, 1232, 1200), (1198, 1230, 1231, 1199), (1197, 1229, 1230, 1198), (1196, 1228, 1229, 1197), (1195, 1227, 1228, 1196), (1194, 1226, 1227, 1195), (1193, 1225, 1226, 1194), (1192, 1224, 1225, 1193), (1191, 1223, 1224, 1192), (1190, 1222, 1223, 1191), (1189, 1221, 1222, 1190), (1188, 1220, 1221, 1189), (1187, 1219, 1220, 1188), (1186, 1218, 1219, 1187), (1185, 1217, 1218, 1186), (1184, 1216, 1217, 1185), (1216, 1279, 1248, 1217), (1217, 1248, 1249, 1218), (1218, 1249, 1250, 1219), (1219, 1250, 1251, 1220), (1220, 1251, 1252, 1221), (1221, 1252, 1253, 1222), (1222, 1253, 1254, 1223), (1223, 1254, 1255, 1224), (1224, 1255, 1256, 1225), (1225, 1256, 1257, 1226), (1226, 1257, 1258, 1227), (1227, 1258, 1259, 1228), (1228, 1259, 1260, 1229), (1229, 1260, 1261, 1230), (1230, 1261, 1262, 1231), (1231, 1262, 1263, 1232), (1232, 1263, 1264, 1233), (1233, 1264, 1265, 1234), (1234, 1265, 1266, 1235), (1235, 1266, 1267, 1236), (1236, 1267, 1268, 1237), (1237, 1268, 1269, 1238), (1238, 1269, 1270, 1239), (1239, 1270, 1271, 1240), (1240, 1271, 1272, 1241), (1241, 1272, 1273, 1242), (1242, 1273, 1274, 1243), (1243, 1274, 1275, 1244), (1244, 1275, 1276, 1245), (1245, 1276, 1277, 1246), (1247, 1278, 1279, 1216), (1246, 1277, 1278, 1247), (1279, 1280, 1281, 1248), (1248, 1281, 1282, 1249), (1249, 1282, 1283, 1250), (1250, 1283, 1284, 1251), (1251, 1284, 1285, 1252), (1252, 1285, 1286, 1253), (1253, 1286, 1287, 1254), (1254, 1287, 1288, 1255), (1255, 1288, 1289, 1256), (1256, 1289, 1290, 1257), (1257, 1290, 1291, 1258), (1258, 1291, 1292, 1259), (1259, 1292, 1293, 1260), (1260, 1293, 1294, 1261), (1261, 1294, 1295, 1262), (1262, 1295, 1296, 1263), (1263, 1296, 1297, 1264), (1264, 1297, 1298, 1265), (1265, 1298, 1299, 1266), (1266, 1299, 1300, 1267), (1267, 1300, 1301, 1268), (1268, 1301, 1302, 1269), (1269, 1302, 1303, 1270), (1270, 1303, 1304, 1271), (1271, 1304, 1305, 1272), (1272, 1305, 1306, 1273), (1273, 1306, 1307, 1274), (1274, 1307, 1308, 1275), (1275, 1308, 1309, 1276), (1276, 1309, 1310, 1277), (1278, 1311, 1280, 1279), (1277, 1310, 1311, 1278), (1280, 1312, 1313, 1281), (1281, 1313, 1314, 1282), (1282, 1314, 1315, 1283), (1283, 1315, 1316, 1284), (1284, 1316, 1317, 1285), (1285, 1317, 1318, 1286), (1286, 1318, 1319, 1287), (1287, 1319, 1320, 1288), (1288, 1320, 1321, 1289), (1289, 1321, 1322, 1290), (1290, 1322, 1323, 1291), (1291, 1323, 1324, 1292), (1292, 1324, 1325, 1293), (1293, 1325, 1326, 1294), (1294, 1326, 1327, 1295), (1295, 1327, 1328, 1296), (1296, 1328, 1329, 1297), (1297, 1329, 1330, 1298), (1298, 1330, 1331, 1299), (1299, 1331, 1332, 1300), (1300, 1332, 1333, 1301), (1301, 1333, 1334, 1302), (1302, 1334, 1335, 1303), (1303, 1335, 1336, 1304), (1304, 1336, 1337, 1305), (1305, 1337, 1338, 1306), (1306, 1338, 1339, 1307), (1307, 1339, 1340, 1308), (1308, 1340, 1341, 1309), (1309, 1341, 1342, 1310), (1311, 1343, 1312, 1280), (1310, 1342, 1343, 1311)])
me_cylinder.polygons.foreach_set('use_smooth', [True] * 1313)
me_cylinder.use_remesh_preserve_volume = False
me_cylinder.use_remesh_preserve_attributes = False
me_cylinder.use_mirror_vertex_groups = False
me_cylinder.update()

# ---- objects
ob_cylinder = bpy.data.objects.new('Cylinder', me_cylinder)
ob_lamp = bpy.data.objects.new('Lamp', light_lamp)
ob_camera = bpy.data.objects.new('Camera', cam_camera)

# ---- transforms, parenting, visibility, modifiers, constraints
ob_cylinder.location = (0.0563, -0.001187, 5.406)
ob_cylinder.scale = (1.371, 1.352, 5.399)
ob_cylinder.lineart.crease_threshold = 0.0
ob_lamp.location = (3.654, -2.154, 0.2829)
ob_lamp.rotation_euler = (0.6503, 0.05522, 1.866)
ob_lamp.lock_rotations_4d = False
ob_lamp.empty_display_type = 'ARROWS'
ob_lamp.color = (0.0, 0.0, 0.0, 0.0)
ob_lamp.lineart.crease_threshold = 0.0
ob_camera.location = (11.65, -10.51, 10.09)
ob_camera.rotation_euler = (1.109, 0.01082, 0.8149)
ob_camera.lock_rotations_4d = False
ob_camera.empty_display_type = 'ARROWS'
ob_camera.color = (0.0, 0.0, 0.0, 0.0)
ob_camera.display_type = 'WIRE'
ob_camera.lineart.crease_threshold = 0.0

# ---- collection membership
col_collection_1.objects.link(ob_cylinder)
col_collection_1.objects.link(ob_lamp)
col_collection_1.objects.link(ob_camera)

# ---- scene / render settings (as saved in the file)
scene.camera = ob_camera
scene.frame_start = 1; scene.frame_end = 250; scene.frame_set(1)
scene.render.engine = 'BLENDER_EEVEE_NEXT'
scene.render.resolution_percentage = 50
scene.render.dither_intensity = 0.0
scene.cycles.use_denoising = False
scene.cycles.samples = 10
scene.cycles.sampling_pattern = 'TABULATED_SOBOL'
scene.cycles.light_sampling_threshold = 0.0
scene.cycles.use_adaptive_sampling = False
scene.cycles.use_light_tree = False
scene.cycles.blur_glossy = 0.0
scene.cycles.pixel_filter_type = 'GAUSSIAN'
scene.cycles.sample_clamp_indirect = 0.0
scene.view_settings.view_transform = 'Standard'
bpy.context.view_layer.update()
